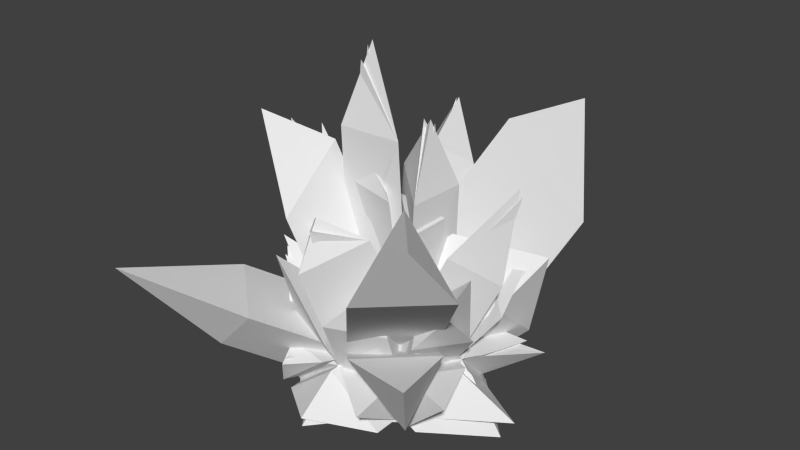 # Source: Crystals.blend  (saved by Blender 2.76.0; exported with 4.5.12 LTS)
import bpy
from mathutils import Matrix  # noqa: F401  (used for matrix-valued properties, if any)

bpy.ops.wm.read_factory_settings(use_empty=True)
scene = bpy.context.scene
scene.name = 'Scene'

# ---- collections
col_collection_1 = bpy.data.collections.new('Collection 1'); scene.collection.children.link(col_collection_1)

# ---- world
world_world = bpy.data.worlds.new('World'); scene.world = world_world
world_world.color = (0.05088, 0.05088, 0.05088)
world_world.use_sun_shadow = False
world_world.sun_shadow_jitter_overblur = 0.0
world_world.cycles.sampling_method = 'MANUAL'
world_world.cycles.sample_map_resolution = 256

# ---- meshes
me_plane_012 = bpy.data.meshes.new('Plane.012')
me_plane_012.from_pydata([(0.0, -0.05448, 0.0), (0.0, 0.0, 0.0), (0.02724, -0.05993, 0.02724), (0.01419, -0.0385, 0.07416), (0.1129, -0.1199, 0.1326), (0.06597, 0.05123, 0.1214), (0.01103, 0.002759, 0.0288), (0.06119, -0.03199, 0.02682), (0.05231, -0.05901, 0.01016), (-0.002411, -0.04367, 0.01872), (0.02005, 0.0591, 0.008062), (0.06626, 0.01091, 0.003939)], [], [(2, 0, 1), (2, 8, 7), (9, 2, 3), (2, 7, 4), (6, 5, 11), (3, 7, 11), (0, 2, 9), (11, 10, 6), (8, 11, 7), (2, 0, 8), (1, 0, 9), (9, 3, 6), (7, 3, 4), (6, 3, 5), (1, 6, 10), (3, 2, 4), (1, 11, 8), (5, 3, 11), (6, 1, 9), (11, 1, 10), (0, 1, 8)])
_uv = me_plane_012.uv_layers.new(name='UVMap')
_uv.uv.foreach_set('vector', [0.5549, 0.9911, 0.6619, 0.9699, 0.6347, 0.8088, 0.8655, 0.6222, 0.9092, 0.6595, 0.858, 0.74, 0.6327, 0.09187, 0.7211, 0.1411, 0.6347, 0.2396, 0.9731, 0.3519, 0.8555, 0.3519, 0.8762, 0.03011, 0.4468, 0.7907, 0.633, 0.6501, 0.5585, 0.9176, 0.3899, 0.3952, 0.5566, 0.4715, 0.581, 0.5949, 0.6877, 0.03011, 0.7211, 0.1411, 0.6327, 0.09187, 0.5585, 0.9176, 0.3899, 0.9176, 0.4468, 0.7907, 0.9092, 0.6595, 0.9092, 0.8699, 0.858, 0.74, 0.7211, 0.1411, 0.6877, 0.03011, 0.8018, 0.128, 0.1701, 0.4264, 0.02686, 0.4209, 0.05317, 0.3689, 0.05317, 0.3689, 0.07362, 0.1955, 0.1822, 0.3346, 0.5566, 0.4715, 0.3899, 0.3952, 0.581, 0.03011, 0.1822, 0.3346, 0.07362, 0.1955, 0.3361, 0.03011, 0.1701, 0.4264, 0.1822, 0.3346, 0.3361, 0.3947, 0.6347, 0.2396, 0.7211, 0.1411, 0.9084, 0.5248, 0.6347, 0.8088, 0.8043, 0.7394, 0.8043, 0.9535, 0.253, 0.8577, 0.02686, 0.6297, 0.253, 0.4866, 0.1822, 0.3346, 0.1701, 0.4264, 0.05317, 0.3689, 0.8043, 0.7394, 0.6347, 0.8088, 0.6599, 0.6222, 0.6619, 0.9699, 0.6347, 0.8088, 0.8043, 0.9535])
me_plane_012.use_remesh_preserve_volume = False
me_plane_012.use_remesh_preserve_attributes = False
me_plane_012.use_mirror_vertex_groups = False
me_plane_012.update()
me_plane_010 = bpy.data.meshes.new('Plane.010')
me_plane_010.from_pydata([(0.0, -0.07182, 0.0), (0.0, 0.0, 0.0), (0.02602, 0.00922, 0.04234), (0.03591, -0.07901, 0.03591), (0.03607, -0.03527, 0.07774), (0.1514, -0.1235, 0.1334), (0.1442, -0.1588, 0.1757), (0.004783, -0.09389, 0.1205), (0.08361, 0.0152, -0.001377), (0.08697, 0.06753, 0.1601), (-0.02326, 0.02148, 0.1032), (0.0827, -0.04203, 0.04113), (0.132, -0.03801, 0.003984), (0.07742, -0.07689, -0.001357), (0.1158, -0.1313, 0.07347), (0.03591, -0.1195, 0.002917), (-0.00113, -0.1222, 0.06431), (-0.07548, -0.1528, 0.08056), (-0.01245, -0.03708, 0.03178), (0.02643, 0.07791, 0.01063), (-0.03055, -0.06533, 0.1698), (0.1148, 0.02261, 0.07606), (-0.06413, 0.06912, 0.06816)], [], [(4, 6, 5), (3, 0, 1), (3, 14, 11), (18, 3, 7), (3, 11, 5), (18, 0, 17), (4, 20, 7), (4, 18, 20), (18, 17, 16), (2, 9, 8), (8, 21, 11), (4, 11, 21), (13, 11, 14), (0, 3, 16), (1, 22, 2), (8, 19, 2), (13, 8, 12), (11, 13, 12), (8, 11, 12), (0, 13, 15), (3, 0, 15), (13, 3, 15), (1, 0, 18), (18, 2, 22), (18, 4, 10), (2, 18, 10), (4, 2, 10), (21, 8, 4), (2, 4, 9), (1, 2, 19), (4, 3, 6), (1, 8, 13), (9, 4, 8), (14, 3, 13), (22, 1, 18), (8, 1, 19), (11, 4, 5), (20, 18, 7), (6, 3, 5), (3, 4, 7), (3, 18, 16), (17, 0, 16), (0, 1, 13)])
_uv = me_plane_010.uv_layers.new(name='UVMap')
_uv.uv.foreach_set('vector', [0.6115, 0.3273, 0.6115, 0.6462, 0.55, 0.5769, 0.2687, 0.1668, 0.3514, 0.1768, 0.379, 0.2868, 0.1859, 0.3472, 0.1859, 0.5148, 0.1331, 0.3598, 0.7466, 0.7287, 0.6446, 0.7021, 0.6672, 0.6109, 0.1001, 0.6723, 0.01653, 0.6524, 0.0611, 0.4207, 0.07516, 0.1998, 0.01653, 0.1479, 0.1873, 0.01684, 0.5607, 0.2095, 0.6038, 0.01684, 0.6432, 0.1165, 0.7785, 0.05255, 0.8413, 0.01684, 0.8413, 0.2398, 0.7473, 0.3273, 0.7473, 0.5224, 0.6656, 0.4455, 0.2203, 0.5708, 0.3153, 0.3716, 0.3153, 0.6439, 0.01653, 0.8288, 0.07621, 0.706, 0.1309, 0.8288, 0.8718, 0.4618, 0.7804, 0.4618, 0.7893, 0.3273, 0.5968, 0.8417, 0.5152, 0.8417, 0.5505, 0.6799, 0.3514, 0.1768, 0.2687, 0.1668, 0.2656, 0.08405, 0.8968, 0.9308, 0.9673, 0.7996, 0.9375, 0.9488, 0.6446, 0.8418, 0.7577, 0.7624, 0.7577, 0.8808, 0.2796, 0.1831, 0.2737, 0.3379, 0.1955, 0.2749, 0.3056, 0.8747, 0.3056, 0.9675, 0.2152, 0.9124, 0.4692, 0.8531, 0.4692, 0.9707, 0.3763, 0.9278, 0.3514, 0.1768, 0.2796, 0.1831, 0.3133, 0.1037, 0.9138, 0.6052, 0.9835, 0.5561, 0.9835, 0.6565, 0.9536, 0.1896, 0.9536, 0.2808, 0.8744, 0.2485, 0.02545, 0.2428, 0.01653, 0.1479, 0.07516, 0.1998, 0.8637, 0.9217, 0.7908, 0.8518, 0.8637, 0.7624, 0.3763, 0.7077, 0.4821, 0.6796, 0.4821, 0.8194, 0.8807, 0.6878, 0.7797, 0.6878, 0.8622, 0.5561, 0.9597, 0.1559, 0.8744, 0.1129, 0.9597, 0.01684, 0.3153, 0.841, 0.2152, 0.8036, 0.3153, 0.6775, 0.7455, 0.2599, 0.6763, 0.2296, 0.7455, 0.01684, 0.5968, 0.962, 0.5133, 0.962, 0.5371, 0.8754, 0.3845, 0.3492, 0.4821, 0.3273, 0.4821, 0.6459, 0.379, 0.2868, 0.2737, 0.3379, 0.2796, 0.1831, 0.5276, 0.2936, 0.3845, 0.1079, 0.5276, 0.01684, 0.9649, 0.3769, 0.9451, 0.4998, 0.9049, 0.4747, 0.1253, 0.3061, 0.02545, 0.2428, 0.07516, 0.1998, 0.01653, 0.9832, 0.06637, 0.8848, 0.1047, 0.9832, 0.5152, 0.3483, 0.6115, 0.3273, 0.55, 0.5769, 0.7466, 0.5561, 0.7466, 0.7287, 0.6672, 0.6109, 0.1001, 0.3472, 0.1001, 0.6723, 0.0611, 0.4207, 0.6432, 0.2663, 0.5607, 0.2095, 0.6432, 0.1165, 0.6446, 0.3538, 0.7473, 0.3273, 0.6656, 0.4455, 0.3144, 0.01684, 0.3514, 0.1768, 0.2656, 0.08405, 0.3514, 0.1768, 0.379, 0.2868, 0.2796, 0.1831])
me_plane_010.use_remesh_preserve_volume = False
me_plane_010.use_remesh_preserve_attributes = False
me_plane_010.use_mirror_vertex_groups = False
me_plane_010.update()
me_plane_009 = bpy.data.meshes.new('Plane.009')
me_plane_009.from_pydata([(0.0, -0.1, 0.0), (0.1, -0.1, 0.0), (0.0, 0.0, 0.0), (0.1, 0.0, 0.0), (0.03795, 0.0005949, 0.05), (0.1046, -0.05876, 0.05), (-0.02, -0.05, 0.05), (0.05, -0.11, 0.05), (0.05, -0.05, 0.1)], [], [(0, 2, 3, 1), (7, 0, 2), (0, 1, 7), (1, 5, 7), (7, 5, 8), (3, 5, 1), (5, 3, 8), (4, 8, 3), (2, 4, 3), (2, 6, 4), (4, 6, 8), (8, 6, 7), (7, 6, 0), (2, 0, 6)])
me_plane_009.use_remesh_preserve_volume = False
me_plane_009.use_remesh_preserve_attributes = False
me_plane_009.use_mirror_vertex_groups = False
me_plane_009.update()
me_plane = bpy.data.meshes.new('Plane')
me_plane.from_pydata([(0.0, -0.1, 0.0), (0.1, -0.1, 0.0), (0.0, 0.0, 0.0), (0.1, 0.0, 0.0), (0.03795, 0.0005949, 0.05), (0.1046, -0.05876, 0.05), (-0.02, -0.05, 0.05), (0.05, -0.11, 0.05), (0.05, -0.05, 0.1), (0.2108, -0.1719, 0.1858), (0.1562, -0.2231, 0.1858), (0.1562, -0.1631, 0.2358), (0.00666, -0.1307, 0.1678), (0.00666, -0.07072, 0.2178), (-0.06334, -0.07072, 0.1678), (0.1025, 0.03897, 0.2265), (0.1525, 0.08897, 0.1265), (0.09045, 0.08957, 0.1765), (-0.03239, 0.02991, 0.1437), (0.08807, -0.01664, 0.1357), (0.1427, -0.0254, 0.08572), (0.1381, 0.03336, 0.03572), (0.1838, -0.05292, 0.005547), (0.146, -0.149, 0.03623), (0.09603, -0.159, 0.08623), (0.1506, -0.1078, 0.08623), (0.05, -0.1664, 0.004061), (-0.001573, -0.1702, 0.08954), (-0.05157, -0.1602, 0.03954), (-0.07157, -0.1102, 0.08954), (-0.06588, -0.05, -0.007018), (-0.04293, 0.04917, 0.032), (-0.004976, 0.04976, 0.082), (-0.06293, -0.0008316, 0.082), (0.1, 0.06574, -0.0007821), (0.0, 0.06574, -0.0007821), (0.03795, 0.06633, 0.04922), (-0.05384, -0.09455, 0.2365), (0.2066, -0.2203, 0.2436), (0.1575, 0.02744, 0.1182), (0.1384, 0.09864, 0.236), (0.1708, -0.1811, 0.1009), (-0.1048, -0.2206, 0.1213), (-0.09639, 0.1008, 0.1096), (0.04598, 0.11, 0.01536)], [], [(2, 3, 1), (7, 0, 2), (7, 24, 25), (8, 11, 9), (3, 8, 19), (8, 15, 17), (4, 36, 35), (6, 4, 32), (6, 7, 12), (6, 0, 28), (7, 10, 11), (7, 5, 9), (8, 6, 14), (8, 13, 12), (4, 17, 16), (8, 3, 16), (12, 13, 37), (13, 14, 37), (14, 12, 37), (3, 21, 20), (5, 20, 19), (19, 20, 39), (20, 21, 39), (21, 19, 39), (5, 25, 23), (7, 1, 23), (24, 23, 41), (23, 25, 41), (25, 24, 41), (6, 29, 27), (0, 7, 27), (2, 6, 33), (2, 31, 32), (3, 34, 36), (2, 35, 34), (28, 27, 42), (27, 29, 42), (29, 28, 42), (34, 35, 44), (36, 34, 44), (35, 36, 44), (15, 16, 40), (16, 17, 40), (17, 15, 40), (10, 9, 38), (11, 10, 38), (9, 11, 38), (1, 3, 22), (5, 1, 22), (3, 5, 22), (0, 1, 26), (7, 0, 26), (1, 7, 26), (2, 0, 30), (6, 2, 30), (0, 6, 30), (32, 31, 43), (31, 33, 43), (33, 32, 43), (6, 8, 18), (4, 6, 18), (8, 4, 18), (0, 2, 1), (5, 7, 25), (5, 8, 9), (21, 3, 19), (4, 8, 17), (2, 4, 35), (33, 6, 32), (14, 6, 12), (29, 6, 28), (8, 7, 11), (10, 7, 9), (13, 8, 14), (7, 8, 12), (3, 4, 16), (15, 8, 16), (5, 3, 20), (8, 5, 19), (1, 5, 23), (24, 7, 23), (7, 6, 27), (28, 0, 27), (31, 2, 33), (4, 2, 32), (4, 3, 36), (3, 2, 34)])
_uv = me_plane.uv_layers.new(name='UVMap')
_uv.uv.foreach_set('vector', [0.07593, 0.08885, 0.1474, 0.1081, 0.1017, 0.2246, 0.9686, 0.127, 0.9216, 0.05124, 0.9686, 0.01258, 0.854, 0.3603, 0.854, 0.4563, 0.761, 0.4562, 0.3739, 0.5806, 0.3739, 0.3565, 0.4571, 0.3356, 0.8742, 0.715, 0.8742, 0.5636, 0.9203, 0.5753, 0.01243, 0.8033, 0.01243, 0.665, 0.09832, 0.6645, 0.7362, 0.743, 0.7055, 0.8143, 0.6381, 0.7991, 0.9634, 0.1897, 0.9634, 0.2809, 0.9028, 0.3036, 0.3739, 0.02697, 0.4842, 0.01258, 0.4842, 0.1714, 0.2029, 0.3468, 0.2935, 0.3452, 0.2935, 0.4554, 0.6829, 0.6878, 0.6829, 0.4327, 0.7362, 0.4477, 0.1232, 0.5927, 0.1731, 0.591, 0.1731, 0.8503, 0.3006, 0.7526, 0.2029, 0.7949, 0.2029, 0.663, 0.6096, 0.2264, 0.6096, 0.06643, 0.6931, 0.1129, 0.5847, 0.05575, 0.5847, 0.2488, 0.509, 0.2056, 0.3491, 0.2779, 0.2029, 0.32, 0.2029, 0.1196, 0.6931, 0.1129, 0.6096, 0.06643, 0.6576, 0.01258, 0.1734, 0.8773, 0.1734, 0.9833, 0.1232, 0.9342, 0.3739, 0.1858, 0.4842, 0.1714, 0.4174, 0.2653, 0.5345, 0.3602, 0.6043, 0.3602, 0.5789, 0.4358, 0.509, 0.4358, 0.5789, 0.4358, 0.6004, 0.514, 0.6004, 0.514, 0.5789, 0.4358, 0.658, 0.4367, 0.5789, 0.4358, 0.6043, 0.3602, 0.658, 0.4367, 0.9441, 0.3602, 0.9441, 0.4689, 0.8789, 0.3925, 0.2029, 0.9037, 0.2029, 0.8201, 0.2776, 0.8355, 0.8494, 0.745, 0.761, 0.7442, 0.761, 0.6485, 0.8494, 0.6493, 0.761, 0.6485, 0.8035, 0.5636, 0.7827, 0.3264, 0.718, 0.2776, 0.7827, 0.2568, 0.761, 0.4562, 0.854, 0.4563, 0.8057, 0.5385, 0.1084, 0.3157, 0.1084, 0.4198, 0.01243, 0.4425, 0.3739, 0.6057, 0.4477, 0.6356, 0.4477, 0.725, 0.509, 0.5392, 0.5975, 0.5455, 0.5975, 0.6335, 0.7959, 0.01258, 0.7959, 0.1015, 0.718, 0.1021, 0.8425, 0.7924, 0.9114, 0.7702, 0.9114, 0.857, 0.07593, 0.08885, 0.1066, 0.01258, 0.1781, 0.03182, 0.3739, 0.6952, 0.4477, 0.725, 0.3867, 0.8317, 0.01243, 0.4425, 0.1084, 0.4198, 0.07249, 0.5658, 0.2029, 0.4571, 0.2935, 0.4554, 0.2614, 0.5955, 0.1781, 0.3157, 0.1781, 0.4329, 0.1402, 0.3955, 0.7055, 0.8143, 0.7362, 0.8609, 0.6727, 0.8725, 0.6381, 0.7991, 0.7055, 0.8143, 0.6727, 0.8725, 0.3491, 0.07744, 0.2029, 0.1196, 0.29, 0.01258, 0.509, 0.2056, 0.5847, 0.2488, 0.5417, 0.335, 0.09832, 0.6645, 0.01243, 0.665, 0.05589, 0.591, 0.509, 0.987, 0.5478, 0.9062, 0.5737, 0.987, 0.7362, 0.4477, 0.6829, 0.4327, 0.7316, 0.3602, 0.4571, 0.3356, 0.3739, 0.3565, 0.4289, 0.2905, 0.1017, 0.2246, 0.1474, 0.1081, 0.1781, 0.1835, 0.3739, 0.8986, 0.4433, 0.8568, 0.4433, 0.9599, 0.07754, 0.94, 0.01243, 0.8733, 0.07754, 0.8285, 0.0303, 0.2054, 0.1017, 0.2246, 0.03205, 0.2906, 0.9876, 0.7702, 0.9876, 0.856, 0.9362, 0.7791, 0.6381, 0.9221, 0.7178, 0.8977, 0.7178, 0.9874, 0.07593, 0.08885, 0.0303, 0.2054, 0.01243, 0.1375, 0.9226, 0.9872, 0.8425, 0.9703, 0.9226, 0.9044, 0.3474, 0.9233, 0.3024, 0.8808, 0.3474, 0.8201, 0.718, 0.1021, 0.7959, 0.1015, 0.7595, 0.2316, 0.509, 0.6271, 0.5975, 0.6335, 0.5418, 0.7582, 0.509, 0.8231, 0.5961, 0.7834, 0.5961, 0.881, 0.8208, 0.2586, 0.8779, 0.1897, 0.8779, 0.3295, 0.8967, 0.1645, 0.8208, 0.1392, 0.8967, 0.01258, 0.8176, 0.9162, 0.761, 0.9162, 0.779, 0.7702, 0.0303, 0.2054, 0.07593, 0.08885, 0.1017, 0.2246, 0.761, 0.3602, 0.854, 0.3603, 0.761, 0.4562, 0.4571, 0.5597, 0.3739, 0.5806, 0.4571, 0.3356, 0.9203, 0.7267, 0.8742, 0.715, 0.9203, 0.5753, 0.09832, 0.8028, 0.01243, 0.8033, 0.09832, 0.6645, 0.6687, 0.7279, 0.7362, 0.743, 0.6381, 0.7991, 0.9028, 0.2123, 0.9634, 0.1897, 0.9028, 0.3036, 0.3739, 0.1858, 0.3739, 0.02697, 0.4842, 0.1714, 0.2029, 0.4571, 0.2029, 0.3468, 0.2935, 0.4554, 0.7362, 0.7027, 0.6829, 0.6878, 0.7362, 0.4477, 0.1232, 0.8521, 0.1232, 0.5927, 0.1731, 0.8503, 0.3006, 0.6206, 0.3006, 0.7526, 0.2029, 0.663, 0.6931, 0.2729, 0.6096, 0.2264, 0.6931, 0.1129, 0.509, 0.01258, 0.5847, 0.05575, 0.509, 0.2056, 0.3491, 0.07744, 0.3491, 0.2779, 0.2029, 0.1196, 0.509, 0.4358, 0.5345, 0.3602, 0.5789, 0.4358, 0.5306, 0.514, 0.509, 0.4358, 0.6004, 0.514, 0.2776, 0.9191, 0.2029, 0.9037, 0.2776, 0.8355, 0.8494, 0.6493, 0.8494, 0.745, 0.761, 0.6485, 0.01243, 0.3385, 0.1084, 0.3157, 0.01243, 0.4425, 0.3739, 0.6952, 0.3739, 0.6057, 0.4477, 0.725, 0.509, 0.6271, 0.509, 0.5392, 0.5975, 0.6335, 0.718, 0.01312, 0.7959, 0.01258, 0.718, 0.1021, 0.8425, 0.8793, 0.8425, 0.7924, 0.9114, 0.857, 0.1474, 0.1081, 0.07593, 0.08885, 0.1781, 0.03182])
me_plane.use_remesh_preserve_volume = False
me_plane.use_remesh_preserve_attributes = False
me_plane.use_mirror_vertex_groups = False
me_plane.update()
me_plane_008 = bpy.data.meshes.new('Plane.008')
me_plane_008.from_pydata([(-0.005736, 0.008641, -0.004506), (0.05035, 0.02344, 0.04161), (0.009592, -0.05775, 0.07904), (0.02881, -0.06208, 0.2066), (0.07652, -0.03917, 0.1672), (0.1777, -0.04939, 0.2098), (0.03396, -0.1286, 0.1494), (0.08729, -0.07895, 0.08507), (0.01315, -0.1141, 0.0972), (0.005326, -0.1135, 0.04253), (0.08616, -0.09322, 0.04156), (0.1484, -0.1179, 0.1214), (0.1234, -0.04933, 0.03949), (0.08625, -0.02283, 0.07147), (0.09599, 0.02503, 0.09278), (0.1058, 0.007731, -0.003579), (-0.001238, 0.0006594, 0.04045), (-0.02212, 0.1321, 0.1884), (-0.02378, -0.04424, 0.03966), (-0.002731, -0.109, 0.002166), (0.1017, -0.1033, 0.001762), (0.1011, 0.001216, 0.04122), (0.0631, 0.04123, 0.1249), (0.01904, -0.01673, 0.07273), (0.04929, -0.1097, 0.04015)], [], [(24, 9, 19), (1, 13, 14), (2, 24, 6), (9, 8, 2), (20, 19, 0), (7, 23, 3), (13, 23, 4), (12, 5, 7), (2, 6, 7), (16, 18, 23), (12, 21, 13), (7, 11, 12), (23, 13, 22), (1, 22, 13), (16, 0, 18), (18, 19, 9), (18, 2, 23), (7, 24, 10), (12, 10, 20), (20, 15, 12), (19, 20, 24), (15, 1, 21), (1, 0, 16), (15, 0, 1), (12, 15, 21), (9, 2, 18), (19, 18, 0), (24, 20, 10), (13, 7, 5), (7, 10, 11), (23, 1, 17), (23, 7, 4), (23, 2, 3), (2, 7, 3), (7, 13, 4), (5, 12, 13), (6, 24, 7), (24, 2, 8), (24, 8, 9), (11, 10, 12), (13, 21, 14), (21, 1, 14), (22, 1, 23), (16, 17, 1), (23, 17, 16), (15, 20, 0)])
_uv = me_plane_008.uv_layers.new(name='UVMap')
_uv.uv.foreach_set('vector', [0.6011, 0.1082, 0.6005, 0.03443, 0.6384, 0.01685, 0.2465, 0.874, 0.2465, 0.9831, 0.1837, 0.9423, 0.7779, 0.7797, 0.6554, 0.7459, 0.7779, 0.6073, 0.1092, 0.5327, 0.01696, 0.5448, 0.04222, 0.4554, 0.3033, 0.02192, 0.4806, 0.01685, 0.4806, 0.2154, 0.4901, 0.5536, 0.5929, 0.5208, 0.5929, 0.7516, 0.6723, 0.06152, 0.7618, 0.01685, 0.7618, 0.1998, 0.2465, 0.5785, 0.2465, 0.8403, 0.1983, 0.6669, 0.01696, 0.8929, 0.0334, 0.7592, 0.1251, 0.8929, 0.1977, 0.08436, 0.2576, 0.0567, 0.2108, 0.1454, 0.3964, 0.3359, 0.3809, 0.4211, 0.3278, 0.3779, 0.6554, 0.8838, 0.7274, 0.8134, 0.7274, 0.9667, 0.7958, 0.05607, 0.9032, 0.01685, 0.9032, 0.1627, 0.8118, 0.9144, 0.8925, 0.8046, 0.8925, 0.9494, 0.1977, 0.08436, 0.1602, 0.01685, 0.2576, 0.0567, 0.1066, 0.4062, 0.1769, 0.5158, 0.1092, 0.5327, 0.2576, 0.0567, 0.2569, 0.1398, 0.2108, 0.1454, 0.5145, 0.1766, 0.6011, 0.1082, 0.5807, 0.1703, 0.3964, 0.3359, 0.3838, 0.2624, 0.4562, 0.2491, 0.4562, 0.2491, 0.4562, 0.4364, 0.3964, 0.3359, 0.6384, 0.01685, 0.6384, 0.1925, 0.6011, 0.1082, 0.01696, 0.113, 0.116, 0.1337, 0.0654, 0.1726, 0.116, 0.1337, 0.1602, 0.01685, 0.1977, 0.08436, 0.01696, 0.113, 0.1602, 0.01685, 0.116, 0.1337, 0.3964, 0.3359, 0.4562, 0.4364, 0.3809, 0.4211, 0.1092, 0.5327, 0.04222, 0.4554, 0.1066, 0.4062, 0.1769, 0.5158, 0.1066, 0.4062, 0.1769, 0.3356, 0.6011, 0.1082, 0.6384, 0.1925, 0.5807, 0.1703, 0.8489, 0.5071, 0.7803, 0.4507, 0.8489, 0.2491, 0.9264, 0.8561, 0.983, 0.8046, 0.983, 0.9636, 0.7464, 0.5736, 0.6554, 0.5611, 0.7464, 0.2491, 0.1644, 0.7255, 0.01696, 0.7255, 0.06451, 0.5785, 0.6215, 0.487, 0.5724, 0.4598, 0.6215, 0.2491, 0.5724, 0.4598, 0.4901, 0.4206, 0.6215, 0.2491, 0.8118, 0.6452, 0.9019, 0.6073, 0.9019, 0.7709, 0.4432, 0.49, 0.4432, 0.7911, 0.3928, 0.7592, 0.9431, 0.2491, 0.9431, 0.4373, 0.8828, 0.386, 0.9201, 0.471, 0.9829, 0.5713, 0.8828, 0.5713, 0.6011, 0.1082, 0.5417, 0.05304, 0.6005, 0.03443, 0.3757, 0.9827, 0.2915, 0.9021, 0.3757, 0.8528, 0.3278, 0.3779, 0.3809, 0.4211, 0.2915, 0.4562, 0.0654, 0.1726, 0.116, 0.1337, 0.09878, 0.2467, 0.5773, 0.7853, 0.5773, 0.9255, 0.4901, 0.8868, 0.1977, 0.08436, 0.2576, 0.3019, 0.116, 0.1337, 0.2915, 0.8047, 0.3589, 0.49, 0.3589, 0.8191, 0.2915, 0.209, 0.3033, 0.02192, 0.4806, 0.2154])
me_plane_008.use_remesh_preserve_volume = False
me_plane_008.use_remesh_preserve_attributes = False
me_plane_008.use_mirror_vertex_groups = False
me_plane_008.update()
me_plane_007 = bpy.data.meshes.new('Plane.007')
me_plane_007.from_pydata([(-0.005736, 0.008641, -0.004506), (-0.004479, -5.589e-05, 0.0441), (0.0068, -0.09258, 0.04), (0.08858, -0.0948, 0.03976), (0.04981, 0.01319, 0.04076), (0.01183, -0.06116, 0.08644), (0.08175, -0.07344, 0.06836), (0.03166, -0.06711, 0.2067), (0.06178, -0.02952, 0.1193), (0.03379, -0.02046, 0.1585), (0.1777, -0.04939, 0.2098), (0.08155, -0.02421, 0.06802), (0.04022, -0.1211, 0.1001), (0.07022, -0.1072, 0.1222), (-0.03118, -0.04392, 0.1342), (-0.03846, -0.09124, 0.1227), (0.004133, -0.1118, 0.09431), (0.03816, -0.1211, 0.0817), (0.01025, -0.1434, 0.04255), (0.04994, -0.1049, 0.0428), (-0.004658, -0.1128, -0.001311), (0.08031, -0.1163, 0.08067), (0.1484, -0.1179, 0.1214), (0.1257, -0.04977, 0.04246), (0.1036, -0.1049, -0.001867), (0.09764, -0.002913, 0.04378), (0.15, 0.005267, 0.1132), (0.09492, 0.02861, 0.09043), (0.09272, -0.0004814, 0.09416), (0.08786, 0.003073, 0.1085), (0.02163, -0.01597, 0.07829), (0.05, 0.03711, 0.02008), (0.1058, 0.007731, -0.003579), (0.006549, 0.03251, 0.0304), (-0.006192, 0.07686, 0.1621), (-0.02253, 0.1357, 0.1866), (-0.02034, -0.05017, 0.04008), (-0.07769, 0.00679, 0.03359), (-0.03049, -0.05, 0.001421), (-0.08016, -0.1285, 0.0484), (0.03047, -0.1218, 0.1525), (0.167, -0.1275, 0.05372), (0.1689, -0.05, -0.01778), (0.151, 0.01077, 0.04117), (0.115, 0.07342, 0.04782), (0.0631, 0.04123, 0.1249), (-0.09345, 0.01729, 0.1794), (0.05, -0.1669, 0.01227)], [], [(19, 18, 20), (5, 19, 12), (4, 35, 34), (2, 16, 5), (36, 37, 0), (8, 9, 6), (11, 29, 30), (7, 6, 30), (30, 5, 7), (8, 11, 30), (5, 40, 13), (23, 10, 6), (12, 19, 6), (17, 16, 2), (36, 30, 46), (30, 1, 46), (1, 36, 46), (25, 27, 28), (20, 18, 2), (23, 25, 26), (25, 11, 26), (11, 23, 26), (17, 5, 16), (6, 22, 23), (30, 29, 45), (4, 45, 29), (34, 35, 1), (4, 31, 0), (1, 0, 37), (24, 20, 0), (1, 37, 36), (2, 39, 20), (36, 39, 2), (20, 39, 36), (5, 14, 36), (36, 14, 30), (30, 14, 5), (19, 3, 21), (3, 6, 21), (6, 19, 21), (3, 24, 41), (23, 3, 41), (24, 23, 41), (23, 24, 42), (32, 23, 42), (24, 32, 42), (24, 19, 47), (19, 20, 47), (20, 24, 47), (25, 32, 44), (4, 25, 44), (32, 4, 44), (4, 0, 33), (0, 1, 33), (1, 4, 33), (12, 13, 40), (32, 0, 31), (32, 25, 43), (25, 23, 43), (23, 32, 43), (5, 15, 2), (2, 15, 36), (36, 15, 5), (36, 38, 20), (0, 38, 36), (20, 38, 0), (19, 24, 3), (11, 6, 10), (6, 3, 22), (27, 4, 11), (5, 6, 7), (6, 11, 8), (10, 23, 11), (19, 5, 17), (19, 2, 18), (22, 3, 23), (25, 4, 27), (45, 4, 30), (31, 4, 32), (1, 35, 4), (6, 9, 30), (40, 5, 12), (30, 4, 34), (9, 8, 30), (6, 5, 13), (13, 12, 6), (19, 17, 2), (11, 25, 28), (11, 4, 29), (30, 34, 1), (32, 24, 0), (28, 27, 11)])
_uv = me_plane_007.uv_layers.new(name='UVMap')
_uv.uv.foreach_set('vector', [0.8344, 0.8891, 0.8352, 0.957, 0.7833, 0.957, 0.3541, 0.5054, 0.4125, 0.4759, 0.4125, 0.55, 0.757, 0.5148, 0.757, 0.7604, 0.7389, 0.7, 0.8288, 0.2278, 0.7677, 0.1858, 0.8288, 0.1572, 0.5292, 0.724, 0.5806, 0.6344, 0.6131, 0.724, 0.8768, 0.06884, 0.8938, 0.01269, 0.8938, 0.1384, 0.9211, 0.2961, 0.963, 0.2532, 0.963, 0.3456, 0.1175, 0.4137, 0.01311, 0.2612, 0.1175, 0.2525, 0.6534, 0.4291, 0.6002, 0.3993, 0.6534, 0.2532, 0.1817, 0.6659, 0.2112, 0.7253, 0.1348, 0.7253, 0.1033, 0.6583, 0.01311, 0.623, 0.03867, 0.5785, 0.4263, 0.01269, 0.4263, 0.2278, 0.3541, 0.0272, 0.3187, 0.5318, 0.3187, 0.6057, 0.2546, 0.5884, 0.391, 0.6902, 0.37, 0.7217, 0.3541, 0.6557, 0.2225, 0.4462, 0.1437, 0.4114, 0.2225, 0.2525, 0.503, 0.4486, 0.4436, 0.4463, 0.503, 0.2532, 0.5397, 0.04388, 0.6005, 0.01269, 0.6005, 0.1832, 0.7003, 0.9079, 0.7003, 0.9731, 0.6796, 0.969, 0.3786, 0.948, 0.3187, 0.9117, 0.3786, 0.8878, 0.8431, 0.8637, 0.7833, 0.8637, 0.831, 0.767, 0.9764, 0.8668, 0.9389, 0.8467, 0.9764, 0.767, 0.4254, 0.7779, 0.4759, 0.7633, 0.4759, 0.8757, 0.9773, 0.5148, 0.9773, 0.5973, 0.9409, 0.542, 0.8287, 0.3817, 0.8287, 0.486, 0.7677, 0.408, 0.883, 0.4045, 0.9132, 0.486, 0.8549, 0.486, 0.07165, 0.6837, 0.07165, 0.794, 0.02093, 0.7701, 0.5408, 0.3194, 0.574, 0.2532, 0.574, 0.4894, 0.7342, 0.2229, 0.6969, 0.2055, 0.7342, 0.1525, 0.6423, 0.813, 0.7003, 0.79, 0.7003, 0.8825, 0.2197, 0.1221, 0.1278, 0.2268, 0.01311, 0.1199, 0.5961, 0.7494, 0.5961, 0.8428, 0.5292, 0.7629, 0.6969, 0.1166, 0.7573, 0.01269, 0.7573, 0.1272, 0.7415, 0.2532, 0.7415, 0.3788, 0.6796, 0.2751, 0.1437, 0.5513, 0.2112, 0.4716, 0.2112, 0.5972, 0.8811, 0.5827, 0.9147, 0.5148, 0.9147, 0.6353, 0.8359, 0.01269, 0.8359, 0.1283, 0.7835, 0.06979, 0.2925, 0.9511, 0.2334, 0.8972, 0.2925, 0.8918, 0.611, 0.5245, 0.5812, 0.5645, 0.5588, 0.5148, 0.5812, 0.5645, 0.5472, 0.5424, 0.5588, 0.5148, 0.9869, 0.8922, 0.9869, 0.9521, 0.9389, 0.924, 0.5812, 0.5645, 0.6161, 0.609, 0.5292, 0.609, 0.7127, 0.6272, 0.6423, 0.5989, 0.7127, 0.5148, 0.3724, 0.8624, 0.3187, 0.8248, 0.3724, 0.7516, 0.3279, 0.7263, 0.2403, 0.7263, 0.3028, 0.6371, 0.503, 0.7379, 0.4254, 0.7379, 0.4414, 0.6505, 0.2197, 0.1221, 0.1163, 0.02022, 0.2284, 0.01269, 0.02197, 0.439, 0.06869, 0.4905, 0.01311, 0.5436, 0.06869, 0.4905, 0.1147, 0.5436, 0.01311, 0.5436, 0.1278, 0.2268, 0.2197, 0.1221, 0.2284, 0.2271, 0.01311, 0.8588, 0.06121, 0.8194, 0.06121, 0.908, 0.7004, 0.7646, 0.6423, 0.7337, 0.7004, 0.6526, 0.7833, 0.6832, 0.8388, 0.6304, 0.8388, 0.7416, 0.9779, 0.6552, 0.9779, 0.7416, 0.9438, 0.7072, 0.02837, 0.9334, 0.06088, 0.9873, 0.01311, 0.9873, 0.8667, 0.9459, 0.9127, 0.8906, 0.9127, 0.9511, 0.3187, 0.5318, 0.2692, 0.5172, 0.3104, 0.4646, 0.1163, 0.02022, 0.01311, 0.1199, 0.03729, 0.04753, 0.1903, 0.8945, 0.1903, 0.9527, 0.1348, 0.9508, 0.6796, 0.4451, 0.7372, 0.4042, 0.7372, 0.4874, 0.9532, 0.01269, 0.9745, 0.08934, 0.9201, 0.08934, 0.1348, 0.823, 0.185, 0.7507, 0.185, 0.8692, 0.8567, 0.3409, 0.8949, 0.2532, 0.8949, 0.3691, 0.9127, 0.767, 0.9127, 0.8652, 0.8693, 0.8266, 0.4507, 0.554, 0.5029, 0.5534, 0.503, 0.6251, 0.503, 0.474, 0.5029, 0.5534, 0.4507, 0.554, 0.1278, 0.2268, 0.04522, 0.1948, 0.01311, 0.1199, 0.611, 0.5245, 0.6161, 0.609, 0.5812, 0.5645, 0.4174, 0.4505, 0.3541, 0.4505, 0.4019, 0.2532, 0.7275, 0.8163, 0.757, 0.7858, 0.757, 0.9017, 0.9738, 0.1147, 0.9738, 0.1916, 0.9201, 0.1684, 0.4525, 0.06038, 0.5134, 0.01269, 0.5134, 0.1988, 0.8938, 0.1384, 0.8621, 0.1374, 0.8768, 0.06884, 0.3279, 0.01269, 0.3279, 0.235, 0.2546, 0.2206, 0.9725, 0.3968, 0.9725, 0.486, 0.9394, 0.4308, 0.5803, 0.9383, 0.5292, 0.91, 0.5803, 0.8682, 0.792, 0.5148, 0.8549, 0.605, 0.7833, 0.605, 0.865, 0.7, 0.9176, 0.6616, 0.9176, 0.7416, 0.7813, 0.2532, 0.8305, 0.3563, 0.7677, 0.3563, 0.4554, 0.9803, 0.4254, 0.9664, 0.4554, 0.9011, 0.2546, 0.4118, 0.3223, 0.2604, 0.3223, 0.4392, 0.2925, 0.7516, 0.2925, 0.8664, 0.2403, 0.7765, 0.3956, 0.6118, 0.3541, 0.5054, 0.4125, 0.55, 0.6267, 0.06456, 0.6706, 0.01269, 0.6706, 0.1795, 0.1367, 0.6226, 0.1817, 0.6659, 0.1348, 0.7253, 0.1033, 0.569, 0.1033, 0.6583, 0.03867, 0.5785, 0.2692, 0.5172, 0.3187, 0.5318, 0.2546, 0.5884, 0.391, 0.6371, 0.391, 0.6902, 0.3541, 0.6557, 0.6617, 0.9281, 0.7003, 0.9079, 0.6796, 0.969, 0.01311, 0.7154, 0.07165, 0.6837, 0.02093, 0.7701, 0.5292, 0.4637, 0.5408, 0.3194, 0.574, 0.4894, 0.1163, 0.02022, 0.2197, 0.1221, 0.01311, 0.1199, 0.9368, 0.1244, 0.9738, 0.1147, 0.9201, 0.1684])
me_plane_007.use_remesh_preserve_volume = False
me_plane_007.use_remesh_preserve_attributes = False
me_plane_007.use_mirror_vertex_groups = False
me_plane_007.update()
me_plane_005 = bpy.data.meshes.new('Plane.005')
me_plane_005.from_pydata([(0.1178, -0.007312, 0.001432), (-0.005645, -0.002377, 0.03563), (0.09835, 0.00288, 0.03717), (0.1016, -0.1002, 0.03688), (0.05027, -0.1205, 0.04034), (0.01647, -0.07361, 0.0736), (0.0834, -0.006611, 0.06801), (0.08511, -0.004893, 0.1766), (0.08511, -0.06489, 0.1791), (0.07626, -0.07374, 0.2347), (0.02823, -0.06177, 0.2881), (0.01626, -0.01374, 0.2347), (0.04943, -0.1476, 0.1768), (0.07777, -0.1102, 0.1639), (0.01777, -0.1102, 0.1626), (0.1317, -0.03989, 0.1327), (0.09714, -0.1427, 0.1277), (0.08577, -0.07348, 0.08169), (0.1234, -0.05009, 0.04321), (0.0551, 0.06981, 0.168), (0.1078, 0.05962, 0.1054), (0.04741, 0.02085, 0.03647), (0.02011, -0.007819, 0.05879), (-0.02221, -0.04922, 0.04206), (-0.08919, 0.01567, 0.1537), (-0.009829, -0.09856, 0.001325), (-0.002321, -0.1013, 0.03417), (0.04935, -0.141, 0.001555), (0.1012, -0.1071, 0.006889), (0.1714, 0.008202, 0.03878), (-0.006075, 0.008077, 0.007554), (0.05737, -0.01824, 0.2325), (0.1694, -0.1011, 0.1576), (0.1397, 0.007392, 0.1093), (-0.06984, -0.04889, 0.1954), (0.005007, -0.1425, 0.1393), (-0.03474, -0.09446, 0.1057)], [], [(4, 16, 17), (22, 17, 8), (22, 6, 19), (17, 22, 11), (22, 31, 7), (17, 6, 7), (5, 10, 11), (5, 17, 9), (17, 5, 14), (17, 13, 12), (21, 22, 19), (4, 3, 16), (19, 6, 21), (25, 30, 0), (2, 33, 18), (2, 20, 6), (23, 34, 22), (5, 34, 23), (26, 36, 23), (5, 36, 26), (1, 22, 21), (22, 34, 5), (30, 25, 23), (25, 26, 23), (28, 4, 27), (4, 25, 27), (25, 28, 27), (28, 18, 3), (18, 28, 0), (0, 2, 29), (2, 18, 29), (18, 0, 29), (0, 21, 2), (4, 12, 14), (0, 30, 21), (1, 21, 30), (23, 1, 30), (8, 7, 31), (13, 14, 12), (3, 18, 32), (18, 17, 32), (17, 3, 32), (18, 6, 15), (17, 18, 15), (6, 17, 15), (21, 6, 20), (22, 24, 23), (1, 24, 22), (23, 24, 1), (23, 36, 5), (3, 4, 28), (9, 11, 10), (26, 35, 5), (5, 35, 4), (4, 35, 26), (4, 26, 25), (33, 6, 18), (16, 3, 17), (2, 6, 33), (20, 2, 21), (31, 22, 8), (9, 17, 11), (6, 22, 7), (8, 17, 7), (22, 5, 11), (10, 5, 9), (13, 17, 14), (4, 17, 12), (28, 25, 0), (5, 4, 14)])
_uv = me_plane_005.uv_layers.new(name='UVMap')
_uv.uv.foreach_set('vector', [0.9004, 0.3082, 0.8095, 0.2364, 0.9004, 0.2141, 0.572, 0.5743, 0.4556, 0.5217, 0.4892, 0.3978, 0.07637, 0.8511, 0.01343, 0.8511, 0.07202, 0.6966, 0.2613, 0.04401, 0.3855, 0.01311, 0.3855, 0.2438, 0.2344, 0.2887, 0.2344, 0.5164, 0.1949, 0.4451, 0.7057, 0.3623, 0.7818, 0.3411, 0.7818, 0.4827, 0.5227, 0.2864, 0.4517, 0.01311, 0.5227, 0.06508, 0.5227, 0.2864, 0.4534, 0.288, 0.4124, 0.09244, 0.3272, 0.8925, 0.2613, 0.9161, 0.2683, 0.7943, 0.5988, 0.7302, 0.627, 0.615, 0.6859, 0.5887, 0.8087, 0.3489, 0.8683, 0.3411, 0.8683, 0.5221, 0.1838, 0.03646, 0.1833, 0.09359, 0.05985, 0.04183, 0.5234, 0.775, 0.4556, 0.629, 0.5234, 0.6005, 0.416, 0.3866, 0.4287, 0.5261, 0.2613, 0.5261, 0.5496, 0.3096, 0.5985, 0.2212, 0.6224, 0.3096, 0.9287, 0.8816, 0.974, 0.7796, 0.974, 0.882, 0.2613, 0.755, 0.2864, 0.5523, 0.3416, 0.755, 0.7143, 0.1882, 0.7827, 0.01311, 0.7827, 0.2159, 0.6124, 0.0732, 0.5965, 0.1712, 0.5496, 0.1003, 0.7057, 0.3149, 0.7148, 0.2468, 0.7751, 0.3149, 0.6759, 0.2968, 0.6492, 0.2704, 0.6759, 0.2212, 0.4271, 0.5523, 0.4271, 0.7416, 0.3685, 0.5576, 0.04986, 0.338, 0.1637, 0.2887, 0.1377, 0.3551, 0.5927, 0.03327, 0.6124, 0.0732, 0.5496, 0.1003, 0.2229, 0.08581, 0.1838, 0.03646, 0.2344, 0.01311, 0.682, 0.06785, 0.5927, 0.03327, 0.6874, 0.01311, 0.416, 0.3866, 0.2666, 0.3938, 0.33, 0.3411, 0.2229, 0.08581, 0.1752, 0.1647, 0.1833, 0.09359, 0.1752, 0.1647, 0.2229, 0.08581, 0.2344, 0.2096, 0.02574, 0.5838, 0.07376, 0.612, 0.01343, 0.6442, 0.5288, 0.8973, 0.4556, 0.8694, 0.5288, 0.8013, 0.1752, 0.1647, 0.2344, 0.2096, 0.1788, 0.2625, 0.02574, 0.5838, 0.1328, 0.5806, 0.07376, 0.612, 0.7943, 0.5887, 0.7943, 0.7668, 0.732, 0.7405, 0.02574, 0.5838, 0.1525, 0.5289, 0.1328, 0.5806, 0.0735, 0.3688, 0.01343, 0.3905, 0.04986, 0.338, 0.1377, 0.3551, 0.0735, 0.3688, 0.04986, 0.338, 0.7124, 0.4888, 0.7818, 0.4827, 0.7459, 0.5526, 0.9817, 0.9082, 0.9817, 0.9869, 0.9287, 0.945, 0.1833, 0.09359, 0.1752, 0.1647, 0.01343, 0.1367, 0.7771, 0.9102, 0.7127, 0.9019, 0.7771, 0.7931, 0.8095, 0.05353, 0.8695, 0.01311, 0.8695, 0.1879, 0.8212, 0.8073, 0.9019, 0.7796, 0.9019, 0.8936, 0.5988, 0.8367, 0.658, 0.7973, 0.658, 0.9155, 0.177, 0.943, 0.1032, 0.9225, 0.177, 0.8589, 0.9866, 0.3009, 0.9272, 0.2708, 0.9866, 0.2141, 0.1032, 0.7936, 0.1732, 0.6966, 0.1732, 0.8327, 0.8951, 0.5202, 0.9385, 0.3411, 0.9385, 0.5206, 0.1377, 0.3551, 0.1637, 0.5027, 0.0735, 0.3688, 0.07306, 0.8773, 0.07306, 0.955, 0.01343, 0.9071, 0.1833, 0.09359, 0.1838, 0.03646, 0.2229, 0.08581, 0.2718, 0.2446, 0.3855, 0.2438, 0.3312, 0.3149, 0.9545, 0.01311, 0.9545, 0.1564, 0.8963, 0.05017, 0.354, 0.8582, 0.4199, 0.7812, 0.4199, 0.9147, 0.682, 0.06785, 0.6874, 0.195, 0.6124, 0.0732, 0.682, 0.06785, 0.6124, 0.0732, 0.5927, 0.03327, 0.9632, 0.6869, 0.902, 0.6476, 0.9632, 0.5887, 0.2344, 0.5426, 0.2344, 0.667, 0.1805, 0.6207, 0.2344, 0.7932, 0.2003, 0.7621, 0.2344, 0.6932, 0.1525, 0.6704, 0.07376, 0.612, 0.1328, 0.5806, 0.572, 0.3411, 0.572, 0.5743, 0.4892, 0.3978, 0.2718, 0.2446, 0.2613, 0.04401, 0.3855, 0.2438, 0.8212, 0.6214, 0.8752, 0.5887, 0.8752, 0.7534, 0.7124, 0.4888, 0.7057, 0.3623, 0.7818, 0.4827, 0.6788, 0.5625, 0.5988, 0.5625, 0.6122, 0.3411, 0.4517, 0.01311, 0.5227, 0.2864, 0.4124, 0.09244, 0.3272, 0.7812, 0.3272, 0.8925, 0.2683, 0.7943, 0.6859, 0.7711, 0.5988, 0.7302, 0.6859, 0.5887, 0.2666, 0.3938, 0.416, 0.3866, 0.2613, 0.5261, 0.7127, 0.623, 0.7943, 0.5887, 0.732, 0.7405])
me_plane_005.use_remesh_preserve_volume = False
me_plane_005.use_remesh_preserve_attributes = False
me_plane_005.use_mirror_vertex_groups = False
me_plane_005.update()
me_plane_003 = bpy.data.meshes.new('Plane.003')
me_plane_003.from_pydata([(0.1178, -0.007312, 0.001432), (0.09848, -0.1033, 0.01992), (0.01581, -0.0761, 0.07292), (0.03215, -0.05785, 0.3003), (0.0471, -0.1374, 0.1849), (0.08473, -0.01494, 0.06223), (0.09714, -0.1427, 0.1277), (0.1234, -0.05009, 0.04321), (0.05505, 0.07259, 0.1645), (0.04741, 0.02085, 0.03647), (0.02011, -0.007819, 0.05879), (-0.009829, -0.09856, 0.001325), (0.05089, -0.1189, 0.03327), (0.1033, -0.0001242, 0.04014), (-0.005257, 0.002819, 0.02042), (0.07015, -0.01985, 0.2324), (0.08755, -0.07424, 0.07761), (0.1397, 0.007392, 0.1093), (-0.02057, -0.04667, 0.04598), (-0.002354, -0.1003, 0.04231)], [], [(12, 6, 16), (10, 5, 8), (2, 16, 3), (12, 1, 6), (5, 9, 8), (13, 17, 7), (1, 11, 14), (14, 10, 9), (10, 18, 2), (14, 11, 18), (11, 19, 18), (11, 1, 12), (7, 1, 0), (7, 0, 13), (0, 9, 13), (0, 14, 9), (1, 7, 16), (16, 7, 5), (9, 5, 13), (14, 18, 10), (18, 19, 2), (12, 2, 19), (12, 19, 11), (17, 5, 7), (2, 12, 4), (10, 16, 15), (16, 10, 3), (5, 10, 15), (16, 5, 15), (10, 2, 3), (16, 2, 4), (12, 16, 4), (6, 1, 16), (9, 10, 8), (13, 5, 17), (0, 1, 14)])
_uv = me_plane_003.uv_layers.new(name='UVMap')
_uv.uv.foreach_set('vector', [0.7362, 0.789, 0.7362, 0.9794, 0.661, 0.8653, 0.8594, 0.05541, 0.9216, 0.01767, 0.9216, 0.2598, 0.2803, 0.4113, 0.2198, 0.3819, 0.3702, 0.01767, 0.1244, 0.824, 0.1787, 0.7818, 0.1787, 0.9823, 0.8713, 0.9226, 0.771, 0.9226, 0.8203, 0.6962, 0.4717, 0.7868, 0.5331, 0.8969, 0.4157, 0.854, 0.618, 0.6356, 0.4317, 0.6655, 0.4049, 0.4879, 0.2198, 0.5277, 0.2843, 0.5792, 0.2233, 0.63, 0.2843, 0.5792, 0.3034, 0.4849, 0.3668, 0.5375, 0.5626, 0.4027, 0.4287, 0.3355, 0.5459, 0.3338, 0.4287, 0.3355, 0.4697, 0.2749, 0.5459, 0.3338, 0.4317, 0.6655, 0.618, 0.6356, 0.5423, 0.6789, 0.2649, 0.8597, 0.3246, 0.7664, 0.3246, 0.9341, 0.4157, 0.854, 0.4049, 0.7584, 0.4717, 0.7868, 0.4049, 0.7584, 0.5331, 0.7143, 0.4717, 0.7868, 0.618, 0.463, 0.4049, 0.4879, 0.4886, 0.438, 0.3246, 0.7664, 0.2649, 0.8597, 0.2198, 0.7807, 0.9212, 0.3785, 0.8594, 0.3705, 0.9212, 0.2952, 0.9186, 0.8989, 0.9061, 0.8153, 0.9596, 0.8296, 0.2198, 0.5277, 0.3034, 0.4849, 0.2843, 0.5792, 0.5459, 0.3338, 0.4697, 0.2749, 0.5213, 0.2444, 0.4049, 0.2304, 0.5213, 0.2444, 0.4697, 0.2749, 0.4049, 0.2304, 0.4697, 0.2749, 0.4287, 0.3355, 0.9826, 0.579, 0.9217, 0.5097, 0.9826, 0.438, 0.5213, 0.2444, 0.4049, 0.2304, 0.5626, 0.01767, 0.1818, 0.7465, 0.01738, 0.7465, 0.05285, 0.4571, 0.1851, 0.4218, 0.01738, 0.4218, 0.1746, 0.01767, 0.6527, 0.4645, 0.7362, 0.438, 0.7362, 0.7536, 0.7394, 0.05123, 0.8246, 0.01767, 0.8246, 0.319, 0.3702, 0.4496, 0.2803, 0.4113, 0.3702, 0.01767, 0.887, 0.6608, 0.771, 0.6608, 0.8323, 0.438, 0.7047, 0.2875, 0.5974, 0.2214, 0.7047, 0.01767, 0.08968, 0.7818, 0.08968, 0.979, 0.01738, 0.8928, 0.2233, 0.63, 0.2843, 0.5792, 0.3668, 0.7311, 0.9596, 0.8296, 0.9061, 0.8153, 0.9596, 0.6962, 0.618, 0.463, 0.618, 0.6356, 0.4049, 0.4879])
me_plane_003.use_remesh_preserve_volume = False
me_plane_003.use_remesh_preserve_attributes = False
me_plane_003.use_mirror_vertex_groups = False
me_plane_003.update()
me_plane_000 = bpy.data.meshes.new('Plane.000')
me_plane_000.from_pydata([(0.0, -0.1, 0.0), (0.1, -0.1, 0.0), (0.0, 0.0, 0.0), (0.1, 0.0, 0.0), (0.0, -0.00494, 0.04), (0.0068, -0.09258, 0.04), (0.09303, -0.008428, 0.04), (0.08969, -0.09099, 0.04), (0.12, -0.05, 0.04), (-0.02, -0.05, 0.04), (0.05, 0.0118, 0.04), (0.05, -0.1006, 0.04), (0.02, -0.05422, 0.06), (0.08, -0.07, 0.06), (0.08, -0.02755, 0.06), (0.02638, -0.02046, 0.06421), (0.07602, -0.08512, 0.1872), (0.01602, -0.06934, 0.1872), (0.0224, -0.03558, 0.1914), (0.08741, -0.02755, 0.1543), (0.08741, -0.07, 0.1543), (0.03379, -0.02046, 0.1585), (0.1634, -0.05, 0.1269), (0.1234, -0.02755, 0.1469), (0.1234, -0.07, 0.1469), (0.04022, -0.1378, 0.1116), (0.07022, -0.1072, 0.1316), (0.01022, -0.09141, 0.1316), (-0.03118, -0.04392, 0.1342), (-0.03846, -0.09124, 0.1227), (-0.005036, -0.113, 0.0817), (0.03816, -0.1211, 0.0817), (0.008164, -0.07466, 0.1017), (-0.005966, -0.132, 0.00695), (0.0008341, -0.1246, 0.04695), (0.04403, -0.1326, 0.04695), (0.05, -0.1296, 0.03954), (0.1, -0.129, -0.0004597), (0.0, -0.129, -0.0004597), (0.08295, -0.1098, 0.03028), (0.08031, -0.1163, 0.08067), (0.1268, -0.1184, 0.08679), (0.1571, -0.07744, 0.08679), (0.1171, -0.09744, 0.1068), (0.1219, -0.1162, 0.009307), (0.1116, -0.1072, 0.04931), (0.1419, -0.06622, 0.04931), (0.1368, -0.05, 0.03158), (0.1168, -0.1, -0.008419), (0.1168, 0.0, -0.008419), (0.1194, 0.01258, 0.006029), (0.1124, 0.004149, 0.04603), (0.1394, -0.03742, 0.04603), (0.15, 0.005267, 0.1132), (0.1057, 0.01864, 0.07416), (0.06272, 0.03886, 0.07416), (0.09272, -0.0004814, 0.09416), (0.1118, 0.02513, 0.007353), (0.1048, 0.0167, 0.04735), (0.06181, 0.03692, 0.04735), (0.08786, 0.003073, 0.1085), (0.05786, 0.04242, 0.08845), (0.03424, 0.01016, 0.1127), (0.05, 0.03183, 0.03409), (0.1, 0.02003, -0.005907), (0.0, 0.02003, -0.005907), (0.006549, 0.03251, 0.0304), (-0.006192, 0.07686, 0.1621), (-0.03257, 0.09238, 0.1379), (0.01743, 0.1091, 0.1379), (-0.03345, -0.04403, 0.05848), (0.01293, -0.01449, 0.08269), (-0.01345, 0.001029, 0.05848), (-0.04249, 0.01392, 0.04233), (-0.06249, -0.03114, 0.04233), (-0.04249, 0.01886, 0.002329), (-0.03049, -0.05, 0.001421), (-0.08016, -0.1285, 0.0484), (0.0126, -0.1091, 0.1011), (0.03648, -0.1264, 0.1524), (0.03749, -0.06585, 0.2097), (0.07054, -0.03933, 0.1684), (0.1745, -0.04918, 0.2156), (0.1608, -0.1178, 0.1276), (0.167, -0.1275, 0.05372), (0.1689, -0.05, -0.01778), (0.151, 0.01077, 0.04117), (0.115, 0.07342, 0.04782), (0.05, 0.03645, 0.003745), (-0.02126, 0.135, 0.1884), (0.06475, 0.03712, 0.1326), (0.09169, 0.02884, 0.09324), (-0.09345, 0.01729, 0.1794), (-0.0762, 0.01255, 0.03048), (0.00975, -0.147, 0.03736), (0.05, -0.1669, 0.01227)], [], [(11, 35, 33, 0), (0, 1, 37, 38), (1, 8, 46, 44), (8, 3, 50, 52), (1, 3, 49, 48), (3, 10, 59, 57), (3, 2, 65, 64), (10, 14, 56, 55), (14, 13, 24, 23), (13, 7, 41, 43), (12, 11, 25, 27), (5, 30, 32, 12), (9, 70, 72, 4), (9, 74, 75, 2), (10, 69, 67, 15), (15, 14, 60, 62), (15, 13, 20, 21), (13, 15, 18, 16), (15, 12, 17, 18), (12, 13, 16, 17), (14, 15, 21, 19), (13, 14, 19, 20), (13, 8, 22, 24), (8, 14, 23, 22), (13, 12, 27, 26), (11, 13, 26, 25), (70, 71, 92), (71, 72, 92), (72, 70, 92), (68, 67, 89), (69, 68, 89), (67, 69, 89), (12, 32, 31, 11), (11, 31, 30, 5), (5, 34, 35, 11), (0, 33, 34, 5), (11, 0, 38, 36), (1, 11, 36, 37), (8, 6, 53), (6, 14, 53), (14, 8, 53), (30, 31, 78), (31, 32, 78), (32, 30, 78), (8, 13, 43, 42), (7, 8, 42, 41), (8, 7, 45, 46), (7, 1, 44, 45), (3, 8, 47, 49), (8, 1, 48, 47), (6, 8, 52, 51), (3, 6, 51, 50), (60, 61, 90), (61, 62, 90), (62, 60, 90), (14, 6, 54, 56), (6, 10, 55, 54), (10, 6, 58, 59), (6, 3, 57, 58), (10, 15, 62, 61), (14, 10, 61, 60), (2, 10, 63, 65), (10, 3, 64, 63), (74, 73, 93), (73, 75, 93), (75, 74, 93), (4, 68, 69, 10), (15, 67, 68, 4), (4, 72, 71, 15), (15, 71, 70, 9), (2, 75, 73, 4), (4, 73, 74, 9), (5, 77, 0), (9, 77, 5), (0, 77, 9), (12, 28, 9), (9, 28, 15), (15, 28, 12), (1, 0, 2, 3), (34, 33, 94), (35, 34, 94), (33, 35, 94), (11, 7, 40), (7, 13, 40), (13, 11, 40), (41, 42, 83), (42, 43, 83), (43, 41, 83), (17, 16, 80), (18, 17, 80), (16, 18, 80), (20, 19, 81), (19, 21, 81), (21, 20, 81), (45, 44, 84), (46, 45, 84), (44, 46, 84), (47, 48, 85), (49, 47, 85), (48, 49, 85), (37, 36, 95), (36, 38, 95), (38, 37, 95), (58, 57, 87), (59, 58, 87), (57, 59, 87), (10, 2, 66), (2, 4, 66), (4, 10, 66), (25, 26, 79), (26, 27, 79), (27, 25, 79), (63, 64, 88), (65, 63, 88), (64, 65, 88), (54, 55, 91), (56, 54, 91), (55, 56, 91), (50, 51, 86), (51, 52, 86), (52, 50, 86), (12, 29, 5), (5, 29, 9), (9, 29, 12), (9, 76, 0), (2, 76, 9), (0, 76, 2), (11, 1, 39), (7, 11, 39), (1, 7, 39), (23, 24, 82), (24, 22, 82), (22, 23, 82)])
_uv = me_plane_000.uv_layers.new(name='UVMap')
_uv.uv.foreach_set('vector', [0.2942, 0.957, 0.254, 0.9497, 0.254, 0.8918, 0.2942, 0.8991, 0.1117, 0.2077, 0.2049, 0.1252, 0.229, 0.1522, 0.1357, 0.2347, 0.2234, 0.905, 0.2234, 0.9702, 0.192, 0.9591, 0.192, 0.8939, 0.2287, 0.6155, 0.2287, 0.6818, 0.2016, 0.6894, 0.2016, 0.6231, 0.2049, 0.1252, 0.1219, 0.03171, 0.1383, 0.01712, 0.2212, 0.1106, 0.3207, 0.7271, 0.254, 0.7411, 0.254, 0.7069, 0.3207, 0.6929, 0.1219, 0.03171, 0.02869, 0.1142, 0.0125, 0.09501, 0.1058, 0.0125, 0.4165, 0.9443, 0.3701, 0.9459, 0.3701, 0.8892, 0.4165, 0.8876, 0.4206, 0.4674, 0.3701, 0.4732, 0.3701, 0.3597, 0.4206, 0.3539, 0.9765, 0.3302, 0.9489, 0.3461, 0.9489, 0.2805, 0.9765, 0.2646, 0.6009, 0.5292, 0.6501, 0.5323, 0.6501, 0.6337, 0.6009, 0.6306, 0.5936, 0.8968, 0.5936, 0.838, 0.6501, 0.8408, 0.6501, 0.8996, 0.08705, 0.4537, 0.08705, 0.4753, 0.0263, 0.4824, 0.0263, 0.4608, 0.6751, 0.7846, 0.6751, 0.7264, 0.7446, 0.7276, 0.7446, 0.7858, 0.7255, 0.5292, 0.7255, 0.6421, 0.6751, 0.6648, 0.6751, 0.552, 0.8189, 0.4172, 0.8694, 0.4386, 0.8694, 0.5023, 0.8189, 0.4809, 0.8437, 0.6898, 0.8837, 0.6904, 0.8837, 0.8086, 0.8437, 0.808, 0.254, 0.0125, 0.3451, 0.01305, 0.3451, 0.1728, 0.254, 0.1722, 0.6154, 0.2009, 0.5724, 0.2005, 0.5724, 0.04082, 0.6154, 0.0412, 0.4456, 0.2647, 0.5026, 0.2646, 0.5026, 0.4248, 0.4456, 0.4249, 0.489, 0.0125, 0.5474, 0.01542, 0.5474, 0.1332, 0.489, 0.1303, 0.4563, 0.01604, 0.489, 0.0125, 0.489, 0.1303, 0.4563, 0.1338, 0.4312, 0.2391, 0.3701, 0.2396, 0.3701, 0.1193, 0.4312, 0.1188, 0.254, 0.2231, 0.316, 0.2257, 0.316, 0.3411, 0.254, 0.3385, 0.4633, 0.5117, 0.5331, 0.4982, 0.5331, 0.5912, 0.4633, 0.6048, 0.3101, 0.6134, 0.254, 0.6084, 0.254, 0.5105, 0.3101, 0.5156, 0.08705, 0.399, 0.0125, 0.4042, 0.0483, 0.2597, 0.5276, 0.2947, 0.5759, 0.2939, 0.5553, 0.4704, 0.0263, 0.4824, 0.08705, 0.4753, 0.05072, 0.6228, 0.6009, 0.4207, 0.6299, 0.4392, 0.6022, 0.5042, 0.1775, 0.31, 0.1121, 0.3048, 0.1406, 0.2597, 0.9265, 0.6047, 0.8908, 0.5724, 0.9265, 0.5292, 0.7063, 0.4894, 0.6549, 0.5039, 0.6549, 0.4343, 0.7063, 0.4198, 0.8704, 0.2216, 0.8704, 0.1628, 0.9104, 0.1472, 0.9104, 0.2061, 0.8985, 0.8336, 0.8985, 0.8739, 0.8437, 0.8746, 0.8437, 0.8343, 0.5361, 0.8633, 0.5361, 0.9047, 0.4845, 0.9046, 0.4845, 0.8632, 0.1958, 0.5252, 0.1953, 0.5906, 0.1591, 0.5906, 0.1596, 0.5252, 0.1952, 0.4658, 0.1958, 0.5252, 0.1596, 0.5252, 0.159, 0.4658, 0.1121, 0.7793, 0.164, 0.7522, 0.164, 0.8523, 0.9071, 0.1092, 0.8704, 0.1092, 0.8714, 0.0125, 0.3006, 0.8668, 0.254, 0.8352, 0.3006, 0.7661, 0.9104, 0.1472, 0.8704, 0.1628, 0.8803, 0.1342, 0.845, 0.163, 0.845, 0.2318, 0.8272, 0.1922, 0.845, 0.2318, 0.8043, 0.1998, 0.8272, 0.1922, 0.8881, 0.2646, 0.9239, 0.267, 0.9239, 0.349, 0.8881, 0.3466, 0.7095, 0.3948, 0.6549, 0.376, 0.6549, 0.3085, 0.7095, 0.3273, 0.02343, 0.6489, 0.08705, 0.6478, 0.08705, 0.6823, 0.02343, 0.6834, 0.4186, 0.7018, 0.3701, 0.7073, 0.3806, 0.6898, 0.4291, 0.6843, 0.5461, 0.7167, 0.4685, 0.7167, 0.4633, 0.6975, 0.5409, 0.6975, 0.7345, 0.3083, 0.788, 0.2646, 0.7946, 0.2844, 0.7411, 0.3282, 0.5182, 0.2326, 0.4563, 0.2325, 0.4563, 0.2032, 0.5182, 0.2033, 0.9847, 0.4172, 0.9847, 0.4682, 0.9611, 0.4715, 0.9611, 0.4205, 0.1121, 0.6859, 0.1766, 0.6768, 0.1517, 0.7272, 0.7795, 0.05703, 0.7243, 0.05877, 0.7457, 0.0125, 0.07392, 0.962, 0.02343, 0.9176, 0.07392, 0.9096, 0.9597, 0.9808, 0.9236, 0.9865, 0.9236, 0.936, 0.9597, 0.9303, 0.7025, 0.2281, 0.6449, 0.2221, 0.6404, 0.1801, 0.698, 0.1861, 0.7345, 0.3973, 0.7939, 0.3979, 0.7939, 0.433, 0.7345, 0.4324, 0.7793, 0.2313, 0.7275, 0.2318, 0.7275, 0.203, 0.7793, 0.2025, 0.7795, 0.129, 0.7243, 0.1308, 0.7243, 0.05877, 0.7795, 0.05703, 0.1121, 0.6246, 0.1766, 0.6155, 0.1766, 0.6768, 0.1121, 0.6859, 0.8454, 0.01298, 0.8294, 0.07832, 0.8045, 0.07784, 0.8206, 0.0125, 0.8294, 0.07832, 0.8454, 0.1377, 0.8206, 0.1372, 0.8045, 0.07784, 0.5461, 0.7803, 0.4845, 0.78, 0.504, 0.7417, 0.3701, 0.8315, 0.4204, 0.8322, 0.3858, 0.8626, 0.7446, 0.7276, 0.6751, 0.7264, 0.7188, 0.6898, 0.1121, 0.4357, 0.1121, 0.3048, 0.1775, 0.31, 0.1775, 0.4408, 0.6299, 0.2832, 0.6299, 0.4392, 0.6009, 0.4207, 0.6009, 0.2646, 0.5759, 0.2646, 0.5759, 0.2939, 0.5276, 0.2947, 0.5276, 0.2654, 0.0125, 0.4287, 0.0125, 0.4042, 0.08705, 0.399, 0.08705, 0.4235, 0.4204, 0.7758, 0.4204, 0.8322, 0.3701, 0.8315, 0.3701, 0.7751, 0.4845, 0.8379, 0.4845, 0.78, 0.5461, 0.7803, 0.5461, 0.8382, 0.7505, 0.6359, 0.7995, 0.5292, 0.7995, 0.6497, 0.6993, 0.0125, 0.6993, 0.1353, 0.6404, 0.0346, 0.4383, 0.4982, 0.4383, 0.6093, 0.3701, 0.5057, 0.8196, 0.3568, 0.8631, 0.2646, 0.8631, 0.381, 0.6501, 0.6969, 0.6501, 0.813, 0.5989, 0.7322, 0.9597, 0.8336, 0.9597, 0.9053, 0.9236, 0.8571, 0.2049, 0.1252, 0.1117, 0.2077, 0.02869, 0.1142, 0.1219, 0.03171, 0.4845, 0.9046, 0.5361, 0.9047, 0.4998, 0.9254, 0.8437, 0.8746, 0.8985, 0.8739, 0.8834, 0.9, 0.229, 0.2597, 0.229, 0.3355, 0.2058, 0.2936, 0.9321, 0.03291, 0.9772, 0.0125, 0.9772, 0.07086, 0.9816, 0.6577, 0.9515, 0.6387, 0.9816, 0.6047, 0.163, 0.8772, 0.163, 0.9318, 0.1121, 0.912, 0.7095, 0.3273, 0.6549, 0.3085, 0.6935, 0.2646, 0.5936, 0.9762, 0.6101, 0.9246, 0.6434, 0.9762, 0.6101, 0.9246, 0.6383, 0.9309, 0.6434, 0.9762, 0.4456, 0.4249, 0.5026, 0.4248, 0.4736, 0.4514, 0.6154, 0.0412, 0.5724, 0.04082, 0.5879, 0.0125, 0.254, 0.1722, 0.3451, 0.1728, 0.3081, 0.1981, 0.7139, 0.9018, 0.6751, 0.8656, 0.6991, 0.8607, 0.6751, 0.8656, 0.7139, 0.8108, 0.6991, 0.8607, 0.7139, 0.8108, 0.7139, 0.9018, 0.6991, 0.8607, 0.4291, 0.6843, 0.3806, 0.6898, 0.4276, 0.6343, 0.02343, 0.6834, 0.08705, 0.6823, 0.06736, 0.7535, 0.8187, 0.9038, 0.7674, 0.9038, 0.7877, 0.8344, 0.7411, 0.3282, 0.7946, 0.2844, 0.7946, 0.3723, 0.5409, 0.6975, 0.4633, 0.6975, 0.4809, 0.6298, 0.2212, 0.1106, 0.1383, 0.01712, 0.229, 0.02015, 0.159, 0.4658, 0.1596, 0.5252, 0.1121, 0.5272, 0.1596, 0.5252, 0.1591, 0.5906, 0.1121, 0.5272, 0.1357, 0.2347, 0.229, 0.1522, 0.2129, 0.23, 0.7793, 0.2025, 0.7275, 0.203, 0.7637, 0.1603, 0.7345, 0.4324, 0.7939, 0.433, 0.7745, 0.5023, 0.3207, 0.6929, 0.254, 0.7069, 0.296, 0.6384, 0.8815, 0.925, 0.8815, 0.9875, 0.8437, 0.9713, 0.7139, 0.9268, 0.7139, 0.9771, 0.6685, 0.9592, 0.9361, 0.4172, 0.9361, 0.4829, 0.8944, 0.439, 0.3101, 0.5156, 0.254, 0.5105, 0.291, 0.4699, 0.9415, 0.6898, 0.9415, 0.7672, 0.9087, 0.723, 0.6009, 0.6306, 0.6501, 0.6337, 0.6155, 0.6719, 0.9664, 0.1342, 0.9664, 0.2115, 0.9354, 0.1566, 0.229, 0.3605, 0.229, 0.4236, 0.2049, 0.3938, 0.1058, 0.0125, 0.0125, 0.09501, 0.04481, 0.0392, 0.698, 0.1861, 0.6404, 0.1801, 0.6787, 0.1603, 0.7025, 0.1604, 0.698, 0.1861, 0.6787, 0.1603, 0.3411, 0.8918, 0.3411, 0.954, 0.3192, 0.9246, 0.9842, 0.5292, 0.9842, 0.5797, 0.9515, 0.5721, 0.5182, 0.2033, 0.4563, 0.2032, 0.4991, 0.1588, 0.8069, 0.9288, 0.8069, 0.985, 0.7674, 0.9444, 0.8658, 0.5292, 0.8658, 0.6459, 0.8245, 0.542, 0.1891, 0.8457, 0.2234, 0.7522, 0.2234, 0.8689, 0.06249, 0.7785, 0.06249, 0.8846, 0.02343, 0.8078, 0.7696, 0.757, 0.8187, 0.7606, 0.8162, 0.8094, 0.8187, 0.6898, 0.8187, 0.7606, 0.7696, 0.757, 0.1117, 0.2077, 0.04163, 0.1862, 0.02869, 0.1142, 0.4291, 0.7501, 0.3701, 0.7073, 0.4126, 0.7223, 0.9875, 0.6898, 0.9875, 0.7407, 0.9665, 0.7043, 0.3701, 0.7073, 0.4186, 0.7018, 0.4126, 0.7223, 0.4206, 0.3539, 0.3701, 0.3597, 0.4006, 0.2646, 0.4312, 0.1188, 0.3701, 0.1193, 0.4026, 0.0125, 0.254, 0.3385, 0.316, 0.3411, 0.2853, 0.4449])
me_plane_000.use_remesh_preserve_volume = False
me_plane_000.use_remesh_preserve_attributes = False
me_plane_000.use_mirror_vertex_groups = False
me_plane_000.update()
me_plane_011 = bpy.data.meshes.new('Plane.011')
me_plane_011.from_pydata([(-0.002807, -0.1043, 0.0), (0.1018, -0.1054, 0.0), (-0.005777, 0.005842, 0.0), (0.1078, 0.0, 0.0), (0.0, 0.0, 0.04), (0.0, -0.1, 0.04), (0.1, 0.0, 0.04), (0.1, -0.1, 0.04), (0.12, -0.05, 0.04), (-0.02, -0.05, 0.04), (0.05, 0.02, 0.04), (0.05, -0.12, 0.04), (0.02, -0.07, 0.05871), (0.08, -0.07, 0.06), (0.08, -0.01, 0.05743), (0.02, -0.01, 0.06), (0.08511, -0.004893, 0.1766), (0.08511, -0.06489, 0.1791), (0.02511, -0.004893, 0.1791), (0.07626, -0.07374, 0.2347), (0.01626, -0.07374, 0.2334), (0.01626, -0.01374, 0.2347), (0.04777, -0.1602, 0.1439), (0.07777, -0.1102, 0.1639), (0.01777, -0.1102, 0.1626), (0.1317, -0.03989, 0.1327), (0.1121, -0.1302, 0.09735), (0.06207, -0.1502, 0.09735), (0.09207, -0.1002, 0.1174), (0.1189, -0.1076, 0.07025), (0.1389, -0.05756, 0.07025), (0.09891, -0.07756, 0.09025), (0.0832, 0.03651, 0.132), (0.0532, 0.06651, 0.1146), (0.0232, 0.03651, 0.1346), (0.1346, 0.01384, 0.08763), (0.1546, -0.03616, 0.08763), (0.1146, 0.003836, 0.1051), (0.1153, 0.03814, 0.0794), (0.06526, 0.05814, 0.0794), (0.09526, 0.02814, 0.09683), (-0.01354, -0.0715, 0.1288), (-0.05354, -0.0515, 0.1101), (-0.01354, -0.0115, 0.1301), (-0.01867, -0.1075, 0.07192), (0.00133, -0.07747, 0.09064), (-0.03867, -0.05747, 0.07192), (-0.004605, -0.1115, 0.06338), (0.04539, -0.1315, 0.06338), (0.01539, -0.08151, 0.08209), (-0.08919, 0.01567, 0.1537), (0.003781, 0.05221, 0.09066), (-0.04638, 0.0003944, 0.03433), (-0.01905, -0.04976, 0.009591), (-0.0236, -0.09118, 0.02848), (0.01104, -0.1198, 0.02827), (0.04935, -0.141, 0.001555), (0.1042, -0.1592, 0.03434), (0.1246, -0.09207, 0.02836), (0.1269, -0.05276, 0.006896), (0.1714, 0.008202, 0.03878), (0.09256, 0.02325, 0.02796), (0.05151, 0.02486, 0.006416), (-0.004503, 0.05672, 0.03647), (0.03476, -0.05524, 0.304), (0.06756, -0.02244, 0.2356), (0.04717, -0.1377, 0.1848), (0.09451, -0.1413, 0.1314), (0.1694, -0.1011, 0.1576), (0.1505, 0.0001894, 0.1153), (0.0549, 0.07134, 0.1668), (0.1024, 0.0676, 0.1122), (-0.06868, -0.04671, 0.2103), (0.005007, -0.1425, 0.1393), (-0.03776, -0.08844, 0.1108)], [], [(14, 40, 39), (14, 8, 36), (7, 29, 31), (11, 27, 28), (11, 22, 24), (47, 49, 12), (46, 45, 12), (15, 43, 41), (15, 14, 32), (13, 17, 18), (15, 21, 19), (15, 18, 16), (14, 16, 17), (12, 20, 21), (12, 13, 19), (12, 24, 23), (13, 23, 22), (36, 35, 69), (35, 37, 69), (37, 36, 69), (7, 13, 28), (11, 7, 26), (13, 31, 30), (7, 8, 30), (15, 34, 33), (14, 10, 33), (14, 37, 35), (6, 35, 36), (6, 38, 40), (6, 10, 39), (9, 42, 43), (41, 42, 9), (5, 44, 46), (45, 44, 5), (12, 49, 48), (48, 47, 5), (15, 51, 4), (4, 51, 10), (10, 51, 15), (41, 72, 42), (42, 72, 43), (43, 72, 41), (9, 53, 0), (2, 53, 9), (0, 53, 2), (5, 54, 0), (9, 54, 5), (0, 54, 9), (1, 11, 56), (11, 0, 56), (0, 1, 56), (0, 2, 3), (7, 1, 58), (8, 7, 58), (1, 8, 58), (8, 1, 59), (3, 8, 59), (1, 3, 59), (3, 6, 60), (6, 8, 60), (8, 3, 60), (6, 3, 61), (10, 6, 61), (3, 10, 61), (10, 3, 62), (2, 10, 62), (3, 2, 62), (10, 2, 63), (2, 4, 63), (4, 10, 63), (4, 52, 9), (2, 52, 4), (9, 52, 2), (17, 16, 65), (16, 18, 65), (18, 17, 65), (22, 23, 66), (23, 24, 66), (24, 22, 66), (29, 30, 68), (30, 31, 68), (31, 29, 68), (8, 14, 25), (13, 8, 25), (14, 13, 25), (27, 26, 67), (26, 28, 67), (28, 27, 67), (38, 39, 71), (40, 38, 71), (39, 40, 71), (15, 50, 9), (4, 50, 15), (9, 50, 4), (32, 33, 70), (33, 34, 70), (34, 32, 70), (45, 74, 44), (44, 74, 46), (46, 74, 45), (11, 1, 57), (7, 11, 57), (1, 7, 57), (19, 21, 64), (21, 20, 64), (20, 19, 64), (47, 73, 49), (49, 73, 48), (48, 73, 47), (11, 55, 0), (5, 55, 11), (0, 55, 5), (10, 14, 39), (37, 14, 36), (13, 7, 31), (13, 11, 28), (12, 11, 24), (5, 47, 12), (9, 46, 12), (12, 15, 41), (34, 15, 32), (15, 13, 18), (13, 15, 19), (14, 15, 16), (13, 14, 17), (15, 12, 21), (20, 12, 19), (13, 12, 23), (11, 13, 22), (26, 7, 28), (27, 11, 26), (8, 13, 30), (29, 7, 30), (10, 15, 33), (32, 14, 33), (6, 14, 35), (8, 6, 36), (14, 6, 40), (38, 6, 39), (15, 9, 43), (12, 41, 9), (9, 5, 46), (12, 45, 5), (11, 12, 48), (11, 48, 5), (1, 0, 3)])
_uv = me_plane_011.uv_layers.new(name='UVMap')
_uv.uv.foreach_set('vector', [0.8812, 0.6813, 0.8812, 0.6251, 0.9378, 0.6275, 0.7973, 0.5522, 0.7973, 0.481, 0.864, 0.4818, 0.6638, 0.1699, 0.6638, 0.1262, 0.7145, 0.1269, 0.1984, 0.7195, 0.2679, 0.729, 0.2679, 0.8012, 0.339, 0.496, 0.339, 0.3726, 0.413, 0.3663, 0.7392, 0.09959, 0.7888, 0.09754, 0.7888, 0.1284, 0.6377, 0.9464, 0.6377, 0.8931, 0.6773, 0.9029, 0.2657, 0.3304, 0.2657, 0.4239, 0.2099, 0.4246, 0.6074, 0.7645, 0.5523, 0.7607, 0.5523, 0.6553, 0.1175, 0.2246, 0.1175, 0.3679, 0.01238, 0.368, 0.2099, 0.3063, 0.2099, 0.09605, 0.3143, 0.09607, 0.6323, 0.4539, 0.6323, 0.3105, 0.6862, 0.3136, 0.5246, 0.2447, 0.5246, 0.3877, 0.4661, 0.3917, 0.1128, 0.6752, 0.1128, 0.4653, 0.1644, 0.4621, 0.4413, 0.3001, 0.3875, 0.3041, 0.339, 0.1019, 0.7621, 0.2606, 0.7621, 0.3883, 0.711, 0.3724, 0.08806, 0.467, 0.08806, 0.5829, 0.01238, 0.5779, 0.46, 0.7379, 0.5224, 0.7237, 0.505, 0.7615, 0.8808, 0.8019, 0.9152, 0.8038, 0.8982, 0.8288, 0.9852, 0.01203, 0.9852, 0.07998, 0.9576, 0.04594, 0.3899, 0.7727, 0.339, 0.7722, 0.339, 0.6934, 0.1693, 0.7791, 0.1128, 0.8028, 0.1128, 0.7452, 0.2099, 0.6857, 0.2099, 0.6493, 0.2679, 0.659, 0.9876, 0.8528, 0.9876, 0.9175, 0.9608, 0.9198, 0.5494, 0.6304, 0.5494, 0.5296, 0.6074, 0.5304, 0.4661, 0.4836, 0.5224, 0.4864, 0.5224, 0.5842, 0.9152, 0.7339, 0.9152, 0.8038, 0.8808, 0.8019, 0.5224, 0.6664, 0.5224, 0.7237, 0.46, 0.7379, 0.7481, 0.7571, 0.7481, 0.8254, 0.713, 0.8253, 0.1128, 0.8916, 0.1128, 0.8269, 0.1668, 0.8287, 0.4661, 0.2206, 0.4661, 0.1296, 0.5404, 0.1296, 0.6075, 0.3354, 0.5494, 0.3291, 0.5494, 0.2447, 0.7869, 0.4522, 0.7869, 0.4157, 0.8446, 0.3964, 0.8639, 0.05743, 0.8136, 0.05738, 0.8136, 0.01203, 0.339, 0.6305, 0.339, 0.601, 0.4141, 0.6048, 0.7726, 0.5235, 0.713, 0.5077, 0.713, 0.481, 0.9019, 0.1987, 0.9378, 0.1287, 0.9378, 0.2067, 0.5523, 0.8413, 0.6126, 0.7886, 0.6126, 0.8549, 0.1984, 0.8817, 0.2549, 0.8253, 0.2549, 0.893, 0.6075, 0.3354, 0.5727, 0.4467, 0.5494, 0.3291, 0.4661, 0.1296, 0.4989, 0.01203, 0.5404, 0.1296, 0.2657, 0.4239, 0.2225, 0.5406, 0.2099, 0.4246, 0.3075, 0.9049, 0.2797, 0.8809, 0.3075, 0.8253, 0.9763, 0.5555, 0.9473, 0.5042, 0.9763, 0.481, 0.1852, 0.07372, 0.182, 0.1424, 0.1457, 0.2005, 0.7147, 0.4255, 0.7444, 0.4124, 0.754, 0.4554, 0.4294, 0.9658, 0.4066, 0.9217, 0.4294, 0.9011, 0.8194, 0.988, 0.7944, 0.9605, 0.8194, 0.9279, 0.9215, 0.4372, 0.8694, 0.3766, 0.9215, 0.3622, 0.8712, 0.3172, 0.9013, 0.2447, 0.9239, 0.3172, 0.1852, 0.07372, 0.06303, 0.03265, 0.1382, 0.01203, 0.1852, 0.07372, 0.1457, 0.2005, 0.01487, 0.1505, 0.8808, 0.974, 0.9047, 0.9321, 0.9145, 0.974, 0.9873, 0.1287, 0.9873, 0.1935, 0.9626, 0.1732, 0.313, 0.3304, 0.313, 0.4034, 0.2904, 0.3569, 0.9225, 0.481, 0.9225, 0.5646, 0.8888, 0.505, 0.7428, 0.1545, 0.7811, 0.2192, 0.7392, 0.2192, 0.06303, 0.03265, 0.01487, 0.1505, 0.01238, 0.08321, 0.8447, 0.9039, 0.7944, 0.9039, 0.809, 0.8363, 0.7869, 0.2738, 0.8464, 0.2447, 0.8464, 0.3381, 0.7944, 0.741, 0.8561, 0.732, 0.8561, 0.8122, 0.2766, 0.9674, 0.3075, 0.929, 0.3075, 0.9763, 0.9862, 0.6189, 0.9862, 0.6837, 0.9626, 0.6651, 0.3125, 0.4275, 0.3125, 0.4989, 0.2904, 0.4534, 0.9748, 0.732, 0.9748, 0.8111, 0.94, 0.7546, 0.9824, 0.3622, 0.9824, 0.438, 0.9462, 0.4179, 0.01487, 0.1505, 0.1457, 0.2005, 0.07054, 0.2005, 0.07393, 0.782, 0.07393, 0.8545, 0.01238, 0.8339, 0.4994, 0.9532, 0.46, 0.9231, 0.4994, 0.8887, 0.46, 0.8219, 0.5152, 0.7855, 0.5152, 0.8646, 0.6377, 0.8268, 0.6883, 0.8005, 0.6883, 0.869, 0.2039, 0.9171, 0.2398, 0.9642, 0.1984, 0.9642, 0.9328, 0.01203, 0.9328, 0.0804, 0.8887, 0.06276, 0.4661, 0.3917, 0.5246, 0.3877, 0.5204, 0.4595, 0.6862, 0.3136, 0.6323, 0.3105, 0.6511, 0.2447, 0.01238, 0.368, 0.1175, 0.3679, 0.06517, 0.438, 0.01238, 0.5779, 0.08806, 0.5829, 0.04788, 0.6221, 0.5869, 0.879, 0.5869, 0.9511, 0.5523, 0.9161, 0.413, 0.3663, 0.339, 0.3726, 0.3719, 0.3281, 0.7944, 0.6264, 0.8564, 0.6251, 0.8564, 0.7079, 0.2679, 0.659, 0.2099, 0.6493, 0.2293, 0.5647, 0.7145, 0.1269, 0.6638, 0.1262, 0.6893, 0.01203, 0.01238, 0.6694, 0.08122, 0.6462, 0.08122, 0.7579, 0.713, 0.6441, 0.7696, 0.6251, 0.7696, 0.7329, 0.6883, 0.7764, 0.6447, 0.749, 0.6883, 0.6609, 0.1693, 0.7215, 0.1128, 0.7452, 0.1254, 0.6993, 0.3899, 0.6938, 0.339, 0.6934, 0.3672, 0.6583, 0.9774, 0.2447, 0.9774, 0.3142, 0.9487, 0.286, 0.7539, 0.9493, 0.713, 0.9098, 0.7539, 0.8951, 0.713, 0.8253, 0.7481, 0.8254, 0.726, 0.871, 0.339, 0.9308, 0.3819, 0.9011, 0.3819, 0.9489, 0.5651, 0.1686, 0.587, 0.01203, 0.639, 0.1686, 0.1852, 0.2246, 0.1852, 0.3855, 0.1513, 0.2328, 0.6323, 0.614, 0.6883, 0.481, 0.6883, 0.6369, 0.4661, 0.5814, 0.5224, 0.5842, 0.4979, 0.6424, 0.6074, 0.5304, 0.5494, 0.5296, 0.5859, 0.4707, 0.8882, 0.8528, 0.9361, 0.9081, 0.8808, 0.9081, 0.8639, 0.05743, 0.8411, 0.1046, 0.8136, 0.05738, 0.7869, 0.4157, 0.8062, 0.3622, 0.8446, 0.3964, 0.1522, 0.965, 0.1128, 0.965, 0.1264, 0.9175, 0.3877, 0.877, 0.339, 0.8384, 0.3877, 0.7967, 0.8771, 0.1999, 0.8136, 0.1803, 0.8771, 0.1287, 0.06226, 0.9365, 0.01238, 0.9365, 0.02605, 0.8786, 0.3143, 0.09607, 0.2099, 0.09605, 0.2642, 0.01203, 0.4413, 0.07849, 0.3928, 0.09797, 0.3717, 0.01203, 0.3928, 0.09797, 0.339, 0.1019, 0.3717, 0.01203, 0.7392, 0.09959, 0.7635, 0.01203, 0.7888, 0.09754, 0.339, 0.601, 0.3704, 0.52, 0.4141, 0.6048, 0.7726, 0.5235, 0.7282, 0.6011, 0.713, 0.5077, 0.3143, 0.7005, 0.2941, 0.6742, 0.3143, 0.6583, 0.3125, 0.5878, 0.2951, 0.5665, 0.3125, 0.523, 0.754, 0.4554, 0.711, 0.4554, 0.7147, 0.4255, 0.9378, 0.6837, 0.8812, 0.6813, 0.9378, 0.6275, 0.864, 0.553, 0.7973, 0.5522, 0.864, 0.4818, 0.7145, 0.1705, 0.6638, 0.1699, 0.7145, 0.1269, 0.1984, 0.7917, 0.1984, 0.7195, 0.2679, 0.8012, 0.413, 0.4896, 0.339, 0.496, 0.413, 0.3663, 0.7392, 0.1304, 0.7392, 0.09959, 0.7888, 0.1284, 0.6773, 0.9562, 0.6377, 0.9464, 0.6773, 0.9029, 0.2099, 0.3312, 0.2657, 0.3304, 0.2099, 0.4246, 0.6074, 0.6591, 0.6074, 0.7645, 0.5523, 0.6553, 0.01238, 0.2247, 0.1175, 0.2246, 0.01238, 0.368, 0.3143, 0.3063, 0.2099, 0.3063, 0.3143, 0.09607, 0.6862, 0.4569, 0.6323, 0.4539, 0.6862, 0.3136, 0.4661, 0.2488, 0.5246, 0.2447, 0.4661, 0.3917, 0.1644, 0.6719, 0.1128, 0.6752, 0.1644, 0.4621, 0.3928, 0.09797, 0.4413, 0.3001, 0.339, 0.1019, 0.711, 0.2447, 0.7621, 0.2606, 0.711, 0.3724, 0.01238, 0.4621, 0.08806, 0.467, 0.01238, 0.5779, 0.3899, 0.6938, 0.3899, 0.7727, 0.339, 0.6934, 0.1693, 0.7215, 0.1693, 0.7791, 0.1128, 0.7452, 0.2679, 0.6954, 0.2099, 0.6857, 0.2679, 0.659, 0.9608, 0.8551, 0.9876, 0.8528, 0.9608, 0.9198, 0.6074, 0.6312, 0.5494, 0.6304, 0.6074, 0.5304, 0.4661, 0.5814, 0.4661, 0.4836, 0.5224, 0.5842, 0.8808, 0.732, 0.9152, 0.7339, 0.8808, 0.8019, 0.46, 0.6806, 0.5224, 0.6664, 0.46, 0.7379, 0.713, 0.7569, 0.7481, 0.7571, 0.713, 0.8253, 0.1668, 0.8935, 0.1128, 0.8916, 0.1668, 0.8287, 0.5404, 0.2206, 0.4661, 0.2206, 0.5404, 0.1296, 0.6075, 0.2509, 0.6075, 0.3354, 0.5494, 0.2447, 0.8446, 0.433, 0.7869, 0.4522, 0.8446, 0.3964, 0.8639, 0.01208, 0.8639, 0.05743, 0.8136, 0.01203, 0.4141, 0.6343, 0.339, 0.6305, 0.4141, 0.6048, 0.7726, 0.4968, 0.7726, 0.5235, 0.713, 0.481, 0.06303, 0.03265, 0.1852, 0.07372, 0.01487, 0.1505])
me_plane_011.use_remesh_preserve_volume = False
me_plane_011.use_remesh_preserve_attributes = False
me_plane_011.use_mirror_vertex_groups = False
me_plane_011.update()

# ---- objects
ob_crystal_v3_qrtr = bpy.data.objects.new('Crystal_V3_Qrtr', me_plane_012)
ob_crystal_v3_hlf = bpy.data.objects.new('Crystal_V3_Hlf', me_plane_010)
ob_plane_001 = bpy.data.objects.new('Plane.001', me_plane_009)
ob_crystal_v3_lrg = bpy.data.objects.new('Crystal_V3_Lrg', me_plane)
ob_crystal_v2_qtr = bpy.data.objects.new('Crystal_V2_Qtr', me_plane_008)
ob_crystal_v2_hlf = bpy.data.objects.new('Crystal_V2_Hlf', me_plane_007)
ob_crystal_v1_hlf = bpy.data.objects.new('Crystal_V1_Hlf', me_plane_005)
ob_crystal_v1_qtr = bpy.data.objects.new('Crystal_V1_Qtr', me_plane_003)
ob_crystal_v2_lrg = bpy.data.objects.new('Crystal_V2_Lrg', me_plane_000)
ob_crystal_v1_lrg = bpy.data.objects.new('Crystal_V1_Lrg', me_plane_011)

# ---- transforms, parenting, visibility, modifiers, constraints
ob_crystal_v3_qrtr.location = (0.0, 0.0, 0.0)
ob_crystal_v3_qrtr.hide_viewport = True
ob_crystal_v3_qrtr.lineart.crease_threshold = 0.0
ob_crystal_v3_hlf.location = (0.0, 0.0, 0.0)
ob_crystal_v3_hlf.hide_viewport = True
ob_crystal_v3_hlf.lineart.crease_threshold = 0.0
ob_plane_001.location = (0.0, 0.0, 0.0)
ob_plane_001.hide_viewport = True
ob_plane_001.lineart.crease_threshold = 0.0
ob_crystal_v3_lrg.location = (0.0, 0.0, 0.0)
ob_crystal_v3_lrg.hide_viewport = True
ob_crystal_v3_lrg.lineart.crease_threshold = 0.0
ob_crystal_v2_qtr.location = (0.0, 0.0, 0.0)
ob_crystal_v2_qtr.hide_viewport = True
ob_crystal_v2_qtr.lineart.crease_threshold = 0.0
ob_crystal_v2_hlf.location = (0.0, 0.0, 0.0)
ob_crystal_v2_hlf.hide_viewport = True
ob_crystal_v2_hlf.lineart.crease_threshold = 0.0
ob_crystal_v1_hlf.location = (0.0, 0.0, 0.0)
ob_crystal_v1_hlf.lineart.crease_threshold = 0.0
ob_crystal_v1_qtr.location = (0.0, 0.0, 0.0)
ob_crystal_v1_qtr.hide_viewport = True
ob_crystal_v1_qtr.lineart.crease_threshold = 0.0
ob_crystal_v2_lrg.location = (0.0, 0.0, 0.0)
ob_crystal_v2_lrg.hide_viewport = True
ob_crystal_v2_lrg.lineart.crease_threshold = 0.0
ob_crystal_v1_lrg.location = (0.0, 0.0, 0.0)
ob_crystal_v1_lrg.hide_viewport = True
ob_crystal_v1_lrg.lineart.crease_threshold = 0.0

# ---- collection membership
col_collection_1.objects.link(ob_crystal_v3_qrtr)
col_collection_1.objects.link(ob_crystal_v3_hlf)
col_collection_1.objects.link(ob_plane_001)
col_collection_1.objects.link(ob_crystal_v3_lrg)
col_collection_1.objects.link(ob_crystal_v2_qtr)
col_collection_1.objects.link(ob_crystal_v2_hlf)
col_collection_1.objects.link(ob_crystal_v1_hlf)
col_collection_1.objects.link(ob_crystal_v1_qtr)
col_collection_1.objects.link(ob_crystal_v2_lrg)
col_collection_1.objects.link(ob_crystal_v1_lrg)

# ---- scene / render settings (as saved in the file)
scene.frame_start = 1; scene.frame_end = 250; scene.frame_set(194)
scene.render.engine = 'CYCLES'
scene.render.image_settings.file_format = 'JPEG'
scene.render.image_settings.quality = 100
scene.render.dither_intensity = 0.0
scene.cycles.use_denoising = False
scene.cycles.samples = 100
scene.cycles.sampling_pattern = 'TABULATED_SOBOL'
scene.cycles.light_sampling_threshold = 0.0
scene.cycles.use_adaptive_sampling = False
scene.cycles.use_light_tree = False
scene.cycles.blur_glossy = 0.0
scene.cycles.pixel_filter_type = 'GAUSSIAN'
scene.cycles.sample_clamp_indirect = 0.0
scene.view_settings.view_transform = 'Standard'
bpy.context.view_layer.update()

# ---- added for rendering (the .blend has no active camera and no usable light): camera, sun
cam_auto = bpy.data.cameras.new('AutoCamera')
cam_auto.lens = 50.0
cam_auto.sensor_width = 36.0
cam_auto.clip_end = 1000.0
ob_auto_camera = bpy.data.objects.new('AutoCamera', cam_auto)
scene.collection.objects.link(ob_auto_camera)
ob_auto_camera.location = (0.586067, -0.683372, 0.569582)
ob_auto_camera.rotation_euler = (1.09748, -7.21219e-08, 0.694738)
scene.camera = ob_auto_camera
light_auto_sun = bpy.data.lights.new('AutoSun', 'SUN')
light_auto_sun.energy = 3.0
light_auto_sun.angle = 0.0523599
ob_auto_sun = bpy.data.objects.new('AutoSun', light_auto_sun)
scene.collection.objects.link(ob_auto_sun)
ob_auto_sun.rotation_euler = (0.872665, 0.174533, 0.523599)
bpy.context.view_layer.update()

